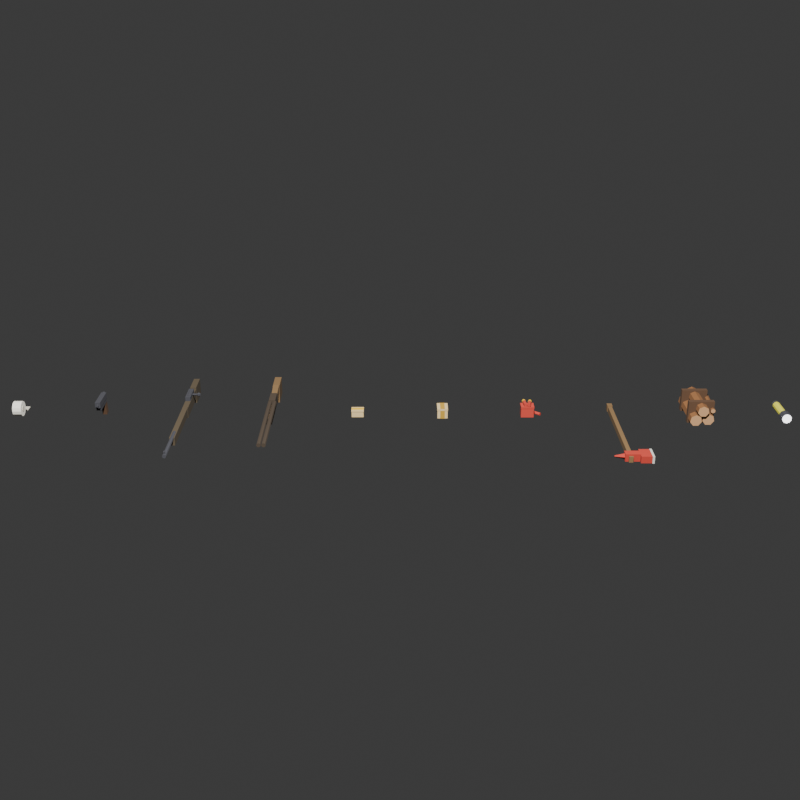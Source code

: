 # Source: items.blend  (saved by Blender 5.1.30; exported with 4.5.12 LTS)
import bpy
from mathutils import Matrix  # noqa: F401  (used for matrix-valued properties, if any)

bpy.ops.wm.read_factory_settings(use_empty=True)
scene = bpy.context.scene
scene.name = 'Scene'

# ---- collections
col_collection = bpy.data.collections.new('Collection'); scene.collection.children.link(col_collection)
col_items = bpy.data.collections.new('Items'); scene.collection.children.link(col_items)

# ---- materials (node trees are filled in below, after node groups)
mat_beans_label = bpy.data.materials.new('beans_label')
mat_beans_label_dark = bpy.data.materials.new('beans_label_dark')
mat_metal = bpy.data.materials.new('metal')
mat_bottle_blue = bpy.data.materials.new('bottle_blue')
mat_bottle_blue.diffuse_color = (0.07593, 0.3993, 0.6941, 1.0)
mat_cap_blue = bpy.data.materials.new('cap_blue')
mat_cap_blue.diffuse_color = (0.02201, 0.1604, 0.3112, 1.0)
mat_cloth = bpy.data.materials.new('cloth')
mat_cloth.diffuse_color = (0.8122, 0.7818, 0.6941, 1.0)
mat_cloth_grey = bpy.data.materials.new('cloth_grey')
mat_cloth_grey.diffuse_color = (0.586, 0.5542, 0.4647, 1.0)
mat_gun_dark = bpy.data.materials.new('gun_dark')
mat_gun_dark.diffuse_color = (0.03847, 0.03847, 0.04615, 1.0)
mat_grip_brown = bpy.data.materials.new('grip_brown')
mat_grip_brown.diffuse_color = (0.07806, 0.03847, 0.01699, 1.0)
mat_wood = bpy.data.materials.new('wood')
mat_wood.diffuse_color = (0.06575, 0.04778, 0.02537, 1.0)
mat_wood_warm = bpy.data.materials.new('wood_warm')
mat_wood_warm.diffuse_color = (0.1573, 0.09152, 0.03561, 1.0)
mat_shotgun_metal = bpy.data.materials.new('shotgun_metal')
mat_shotgun_metal.diffuse_color = (0.04299, 0.02899, 0.01699, 1.0)
mat_cardboard = bpy.data.materials.new('cardboard')
mat_cardboard.diffuse_color = (0.5795, 0.4313, 0.212, 1.0)
mat_brass = bpy.data.materials.new('brass')
mat_brass.diffuse_color = (0.5924, 0.3686, 0.01607, 1.0)
mat_label_762 = bpy.data.materials.new('label_762')
mat_label_762.diffuse_color = (0.3993, 0.2349, 0.02095, 1.0)
mat_shell_red = bpy.data.materials.new('shell_red')
mat_shell_red.diffuse_color = (0.4423, 0.03847, 0.0231, 1.0)
mat_axe_red = bpy.data.materials.new('axe_red')
mat_axe_red.diffuse_color = (0.3736, 0.02899, 0.01607, 1.0)
mat_log_brown = bpy.data.materials.new('log_brown')
mat_log_brown.diffuse_color = (0.1975, 0.08241, 0.02537, 1.0)
mat_wood_cut = bpy.data.materials.new('wood_cut')
mat_wood_cut.diffuse_color = (0.4423, 0.2468, 0.1166, 1.0)
mat_flash_yellow = bpy.data.materials.new('flash_yellow')
mat_flash_yellow.diffuse_color = (0.586, 0.548, 0.03847, 1.0)
mat_lens = bpy.data.materials.new('lens')
mat_lens.diffuse_color = (1.0, 1.0, 1.0, 1.0)
mat_meat_raw = bpy.data.materials.new('meat_raw')
mat_meat_raw.diffuse_color = (0.3489, 0.06575, 0.06575, 1.0)
mat_bone = bpy.data.materials.new('bone')
mat_bone.diffuse_color = (0.7372, 0.6524, 0.4878, 1.0)
mat_meat_cooked = bpy.data.materials.new('meat_cooked')
mat_meat_cooked.diffuse_color = (0.1975, 0.06575, 0.0231, 1.0)

# ---- material node trees
mat_beans_label.use_nodes = True; mat_beans_label.node_tree.nodes.clear()
_N = mat_beans_label.node_tree.nodes; _L = mat_beans_label.node_tree.links
n0 = _N.new('ShaderNodeBsdfPrincipled'); n0.name = 'Principled BSDF'; n0.location = (-200, 100)
n0.inputs[0].default_value = (0.4704, 0.1304, 0.008373, 1.0)
n0.inputs[2].default_value = 0.9
n1 = _N.new('ShaderNodeOutputMaterial'); n1.name = 'Material Output'; n1.location = (200, 100)
_L.new(n0.outputs[0], n1.inputs[0])
n1.is_active_output = True
mat_beans_label_dark.use_nodes = True; mat_beans_label_dark.node_tree.nodes.clear()
_N = mat_beans_label_dark.node_tree.nodes; _L = mat_beans_label_dark.node_tree.links
n0 = _N.new('ShaderNodeBsdfPrincipled'); n0.name = 'Principled BSDF'; n0.location = (-200, 100)
n0.inputs[0].default_value = (0.259, 0.06575, 0.002932, 1.0)
n0.inputs[2].default_value = 0.9
n1 = _N.new('ShaderNodeOutputMaterial'); n1.name = 'Material Output'; n1.location = (200, 100)
_L.new(n0.outputs[0], n1.inputs[0])
n1.is_active_output = True
mat_metal.use_nodes = True; mat_metal.node_tree.nodes.clear()
_N = mat_metal.node_tree.nodes; _L = mat_metal.node_tree.links
n0 = _N.new('ShaderNodeBsdfPrincipled'); n0.name = 'Principled BSDF'; n0.location = (-200, 100)
n0.inputs[0].default_value = (0.4878, 0.4878, 0.4423, 1.0)
n0.inputs[2].default_value = 0.9
n1 = _N.new('ShaderNodeOutputMaterial'); n1.name = 'Material Output'; n1.location = (200, 100)
_L.new(n0.outputs[0], n1.inputs[0])
n1.is_active_output = True
mat_bottle_blue.use_nodes = True; mat_bottle_blue.node_tree.nodes.clear()
_N = mat_bottle_blue.node_tree.nodes; _L = mat_bottle_blue.node_tree.links
n0 = _N.new('ShaderNodeBsdfPrincipled'); n0.name = 'Principled BSDF'; n0.location = (-200, 100)
n0.inputs[0].default_value = (0.07593, 0.3993, 0.6941, 1.0)
n0.inputs[2].default_value = 0.9
n1 = _N.new('ShaderNodeOutputMaterial'); n1.name = 'Material Output'; n1.location = (200, 100)
_L.new(n0.outputs[0], n1.inputs[0])
n1.is_active_output = True
mat_cap_blue.use_nodes = True; mat_cap_blue.node_tree.nodes.clear()
_N = mat_cap_blue.node_tree.nodes; _L = mat_cap_blue.node_tree.links
n0 = _N.new('ShaderNodeBsdfPrincipled'); n0.name = 'Principled BSDF'; n0.location = (-200, 100)
n0.inputs[0].default_value = (0.02201, 0.1604, 0.3112, 1.0)
n0.inputs[2].default_value = 0.9
n1 = _N.new('ShaderNodeOutputMaterial'); n1.name = 'Material Output'; n1.location = (200, 100)
_L.new(n0.outputs[0], n1.inputs[0])
n1.is_active_output = True
mat_cloth.use_nodes = True; mat_cloth.node_tree.nodes.clear()
_N = mat_cloth.node_tree.nodes; _L = mat_cloth.node_tree.links
n0 = _N.new('ShaderNodeBsdfPrincipled'); n0.name = 'Principled BSDF'; n0.location = (-200, 100)
n0.inputs[0].default_value = (0.8122, 0.7818, 0.6941, 1.0)
n0.inputs[2].default_value = 0.9
n1 = _N.new('ShaderNodeOutputMaterial'); n1.name = 'Material Output'; n1.location = (200, 100)
_L.new(n0.outputs[0], n1.inputs[0])
n1.is_active_output = True
mat_cloth_grey.use_nodes = True; mat_cloth_grey.node_tree.nodes.clear()
_N = mat_cloth_grey.node_tree.nodes; _L = mat_cloth_grey.node_tree.links
n0 = _N.new('ShaderNodeBsdfPrincipled'); n0.name = 'Principled BSDF'; n0.location = (-200, 100)
n0.inputs[0].default_value = (0.586, 0.5542, 0.4647, 1.0)
n0.inputs[2].default_value = 0.9
n1 = _N.new('ShaderNodeOutputMaterial'); n1.name = 'Material Output'; n1.location = (200, 100)
_L.new(n0.outputs[0], n1.inputs[0])
n1.is_active_output = True
mat_gun_dark.use_nodes = True; mat_gun_dark.node_tree.nodes.clear()
_N = mat_gun_dark.node_tree.nodes; _L = mat_gun_dark.node_tree.links
n0 = _N.new('ShaderNodeBsdfPrincipled'); n0.name = 'Principled BSDF'; n0.location = (-200, 100)
n0.inputs[0].default_value = (0.03847, 0.03847, 0.04615, 1.0)
n0.inputs[2].default_value = 0.9
n1 = _N.new('ShaderNodeOutputMaterial'); n1.name = 'Material Output'; n1.location = (200, 100)
_L.new(n0.outputs[0], n1.inputs[0])
n1.is_active_output = True
mat_grip_brown.use_nodes = True; mat_grip_brown.node_tree.nodes.clear()
_N = mat_grip_brown.node_tree.nodes; _L = mat_grip_brown.node_tree.links
n0 = _N.new('ShaderNodeBsdfPrincipled'); n0.name = 'Principled BSDF'; n0.location = (-200, 100)
n0.inputs[0].default_value = (0.07806, 0.03847, 0.01699, 1.0)
n0.inputs[2].default_value = 0.9
n1 = _N.new('ShaderNodeOutputMaterial'); n1.name = 'Material Output'; n1.location = (200, 100)
_L.new(n0.outputs[0], n1.inputs[0])
n1.is_active_output = True
mat_wood.use_nodes = True; mat_wood.node_tree.nodes.clear()
_N = mat_wood.node_tree.nodes; _L = mat_wood.node_tree.links
n0 = _N.new('ShaderNodeBsdfPrincipled'); n0.name = 'Principled BSDF'; n0.location = (-200, 100)
n0.inputs[0].default_value = (0.06575, 0.04778, 0.02537, 1.0)
n0.inputs[2].default_value = 0.9
n1 = _N.new('ShaderNodeOutputMaterial'); n1.name = 'Material Output'; n1.location = (200, 100)
_L.new(n0.outputs[0], n1.inputs[0])
n1.is_active_output = True
mat_wood_warm.use_nodes = True; mat_wood_warm.node_tree.nodes.clear()
_N = mat_wood_warm.node_tree.nodes; _L = mat_wood_warm.node_tree.links
n0 = _N.new('ShaderNodeBsdfPrincipled'); n0.name = 'Principled BSDF'; n0.location = (-200, 100)
n0.inputs[0].default_value = (0.1573, 0.09152, 0.03561, 1.0)
n0.inputs[2].default_value = 0.9
n1 = _N.new('ShaderNodeOutputMaterial'); n1.name = 'Material Output'; n1.location = (200, 100)
_L.new(n0.outputs[0], n1.inputs[0])
n1.is_active_output = True
mat_shotgun_metal.use_nodes = True; mat_shotgun_metal.node_tree.nodes.clear()
_N = mat_shotgun_metal.node_tree.nodes; _L = mat_shotgun_metal.node_tree.links
n0 = _N.new('ShaderNodeBsdfPrincipled'); n0.name = 'Principled BSDF'; n0.location = (-200, 100)
n0.inputs[0].default_value = (0.04299, 0.02899, 0.01699, 1.0)
n0.inputs[2].default_value = 0.9
n1 = _N.new('ShaderNodeOutputMaterial'); n1.name = 'Material Output'; n1.location = (200, 100)
_L.new(n0.outputs[0], n1.inputs[0])
n1.is_active_output = True
mat_cardboard.use_nodes = True; mat_cardboard.node_tree.nodes.clear()
_N = mat_cardboard.node_tree.nodes; _L = mat_cardboard.node_tree.links
n0 = _N.new('ShaderNodeBsdfPrincipled'); n0.name = 'Principled BSDF'; n0.location = (-200, 100)
n0.inputs[0].default_value = (0.5795, 0.4313, 0.212, 1.0)
n0.inputs[2].default_value = 0.9
n1 = _N.new('ShaderNodeOutputMaterial'); n1.name = 'Material Output'; n1.location = (200, 100)
_L.new(n0.outputs[0], n1.inputs[0])
n1.is_active_output = True
mat_brass.use_nodes = True; mat_brass.node_tree.nodes.clear()
_N = mat_brass.node_tree.nodes; _L = mat_brass.node_tree.links
n0 = _N.new('ShaderNodeBsdfPrincipled'); n0.name = 'Principled BSDF'; n0.location = (-200, 100)
n0.inputs[0].default_value = (0.5924, 0.3686, 0.01607, 1.0)
n0.inputs[2].default_value = 0.9
n1 = _N.new('ShaderNodeOutputMaterial'); n1.name = 'Material Output'; n1.location = (200, 100)
_L.new(n0.outputs[0], n1.inputs[0])
n1.is_active_output = True
mat_label_762.use_nodes = True; mat_label_762.node_tree.nodes.clear()
_N = mat_label_762.node_tree.nodes; _L = mat_label_762.node_tree.links
n0 = _N.new('ShaderNodeBsdfPrincipled'); n0.name = 'Principled BSDF'; n0.location = (-200, 100)
n0.inputs[0].default_value = (0.3993, 0.2349, 0.02095, 1.0)
n0.inputs[2].default_value = 0.9
n1 = _N.new('ShaderNodeOutputMaterial'); n1.name = 'Material Output'; n1.location = (200, 100)
_L.new(n0.outputs[0], n1.inputs[0])
n1.is_active_output = True
mat_shell_red.use_nodes = True; mat_shell_red.node_tree.nodes.clear()
_N = mat_shell_red.node_tree.nodes; _L = mat_shell_red.node_tree.links
n0 = _N.new('ShaderNodeBsdfPrincipled'); n0.name = 'Principled BSDF'; n0.location = (-200, 100)
n0.inputs[0].default_value = (0.4423, 0.03847, 0.0231, 1.0)
n0.inputs[2].default_value = 0.9
n1 = _N.new('ShaderNodeOutputMaterial'); n1.name = 'Material Output'; n1.location = (200, 100)
_L.new(n0.outputs[0], n1.inputs[0])
n1.is_active_output = True
mat_axe_red.use_nodes = True; mat_axe_red.node_tree.nodes.clear()
_N = mat_axe_red.node_tree.nodes; _L = mat_axe_red.node_tree.links
n0 = _N.new('ShaderNodeBsdfPrincipled'); n0.name = 'Principled BSDF'; n0.location = (-200, 100)
n0.inputs[0].default_value = (0.3736, 0.02899, 0.01607, 1.0)
n0.inputs[2].default_value = 0.9
n1 = _N.new('ShaderNodeOutputMaterial'); n1.name = 'Material Output'; n1.location = (200, 100)
_L.new(n0.outputs[0], n1.inputs[0])
n1.is_active_output = True
mat_log_brown.use_nodes = True; mat_log_brown.node_tree.nodes.clear()
_N = mat_log_brown.node_tree.nodes; _L = mat_log_brown.node_tree.links
n0 = _N.new('ShaderNodeBsdfPrincipled'); n0.name = 'Principled BSDF'; n0.location = (-200, 100)
n0.inputs[0].default_value = (0.1975, 0.08241, 0.02537, 1.0)
n0.inputs[2].default_value = 0.9
n1 = _N.new('ShaderNodeOutputMaterial'); n1.name = 'Material Output'; n1.location = (200, 100)
_L.new(n0.outputs[0], n1.inputs[0])
n1.is_active_output = True
mat_wood_cut.use_nodes = True; mat_wood_cut.node_tree.nodes.clear()
_N = mat_wood_cut.node_tree.nodes; _L = mat_wood_cut.node_tree.links
n0 = _N.new('ShaderNodeBsdfPrincipled'); n0.name = 'Principled BSDF'; n0.location = (-200, 100)
n0.inputs[0].default_value = (0.4423, 0.2468, 0.1166, 1.0)
n0.inputs[2].default_value = 0.9
n1 = _N.new('ShaderNodeOutputMaterial'); n1.name = 'Material Output'; n1.location = (200, 100)
_L.new(n0.outputs[0], n1.inputs[0])
n1.is_active_output = True
mat_flash_yellow.use_nodes = True; mat_flash_yellow.node_tree.nodes.clear()
_N = mat_flash_yellow.node_tree.nodes; _L = mat_flash_yellow.node_tree.links
n0 = _N.new('ShaderNodeBsdfPrincipled'); n0.name = 'Principled BSDF'; n0.location = (-200, 100)
n0.inputs[0].default_value = (0.586, 0.548, 0.03847, 1.0)
n0.inputs[2].default_value = 0.9
n1 = _N.new('ShaderNodeOutputMaterial'); n1.name = 'Material Output'; n1.location = (200, 100)
_L.new(n0.outputs[0], n1.inputs[0])
n1.is_active_output = True
mat_lens.use_nodes = True; mat_lens.node_tree.nodes.clear()
_N = mat_lens.node_tree.nodes; _L = mat_lens.node_tree.links
n0 = _N.new('ShaderNodeBsdfPrincipled'); n0.name = 'Principled BSDF'; n0.location = (-200, 100)
n0.inputs[0].default_value = (1.0, 1.0, 1.0, 1.0)
n0.inputs[2].default_value = 0.9
n0.inputs[28].default_value = 2.0
n1 = _N.new('ShaderNodeOutputMaterial'); n1.name = 'Material Output'; n1.location = (200, 100)
_L.new(n0.outputs[0], n1.inputs[0])
n1.is_active_output = True
mat_meat_raw.use_nodes = True; mat_meat_raw.node_tree.nodes.clear()
_N = mat_meat_raw.node_tree.nodes; _L = mat_meat_raw.node_tree.links
n0 = _N.new('ShaderNodeBsdfPrincipled'); n0.name = 'Principled BSDF'; n0.location = (-200, 100)
n0.inputs[0].default_value = (0.3489, 0.06575, 0.06575, 1.0)
n0.inputs[2].default_value = 0.9
n1 = _N.new('ShaderNodeOutputMaterial'); n1.name = 'Material Output'; n1.location = (200, 100)
_L.new(n0.outputs[0], n1.inputs[0])
n1.is_active_output = True
mat_bone.use_nodes = True; mat_bone.node_tree.nodes.clear()
_N = mat_bone.node_tree.nodes; _L = mat_bone.node_tree.links
n0 = _N.new('ShaderNodeBsdfPrincipled'); n0.name = 'Principled BSDF'; n0.location = (-200, 100)
n0.inputs[0].default_value = (0.7372, 0.6524, 0.4878, 1.0)
n0.inputs[2].default_value = 0.9
n1 = _N.new('ShaderNodeOutputMaterial'); n1.name = 'Material Output'; n1.location = (200, 100)
_L.new(n0.outputs[0], n1.inputs[0])
n1.is_active_output = True
mat_meat_cooked.use_nodes = True; mat_meat_cooked.node_tree.nodes.clear()
_N = mat_meat_cooked.node_tree.nodes; _L = mat_meat_cooked.node_tree.links
n0 = _N.new('ShaderNodeBsdfPrincipled'); n0.name = 'Principled BSDF'; n0.location = (-200, 100)
n0.inputs[0].default_value = (0.1975, 0.06575, 0.0231, 1.0)
n0.inputs[2].default_value = 0.9
n1 = _N.new('ShaderNodeOutputMaterial'); n1.name = 'Material Output'; n1.location = (200, 100)
_L.new(n0.outputs[0], n1.inputs[0])
n1.is_active_output = True

# ---- world
world_world = bpy.data.worlds.new('World'); scene.world = world_world
world_world.use_nodes = True; world_world.node_tree.nodes.clear()
_N = world_world.node_tree.nodes; _L = world_world.node_tree.links
n0 = _N.new('ShaderNodeOutputWorld'); n0.name = 'World Output'; n0.location = (200, 100)
n1 = _N.new('ShaderNodeBackground'); n1.name = 'Background'; n1.location = (-200, 100)
n1.inputs[0].default_value = (0.05088, 0.05088, 0.05088, 1.0)
_L.new(n1.outputs[0], n0.inputs[0])
n0.is_active_output = True
world_world.color = (0.05088, 0.05088, 0.05088)
world_world.sun_shadow_jitter_overblur = 0.0

# ---- cameras
cam_camera = bpy.data.cameras.new('Camera')
cam_camera.clip_end = 100.0
cam_camera.ortho_scale = 7.314

# ---- lights
light_light = bpy.data.lights.new('Light', 'POINT')
light_light.energy = 4000.0
light_light.shadow_soft_size = 0.1

# ---- meshes
me_beans = bpy.data.meshes.new('beans')
me_beans.from_pydata([(0.0, 0.04, 0.02), (0.0, 0.04, 0.105), (0.02, 0.03464, 0.02), (0.02, 0.03464, 0.105), (0.03464, 0.02, 0.02), (0.03464, 0.02, 0.105), (0.04, 0.0, 0.02), (0.04, 0.0, 0.105), (0.03464, -0.02, 0.02), (0.03464, -0.02, 0.105), (0.02, -0.03464, 0.02), (0.02, -0.03464, 0.105), (0.0, -0.04, 0.02), (0.0, -0.04, 0.105), (-0.02, -0.03464, 0.02), (-0.02, -0.03464, 0.105), (-0.03464, -0.02, 0.02), (-0.03464, -0.02, 0.105), (-0.04, 0.0, 0.02), (-0.04, 0.0, 0.105), (-0.03464, 0.02, 0.02), (-0.03464, 0.02, 0.105), (-0.02, 0.03464, 0.02), (-0.02, 0.03464, 0.105), (0.0, 0.0435, 0.0), (0.0, 0.0435, 0.024), (0.02175, 0.03767, 0.0), (0.02175, 0.03767, 0.024), (0.03767, 0.02175, 0.0), (0.03767, 0.02175, 0.024), (0.0435, 0.0, 0.0), (0.0435, 0.0, 0.024), (0.03767, -0.02175, 0.0), (0.03767, -0.02175, 0.024), (0.02175, -0.03767, 0.0), (0.02175, -0.03767, 0.024), (0.0, -0.0435, 0.0), (0.0, -0.0435, 0.024), (-0.02175, -0.03767, 0.0), (-0.02175, -0.03767, 0.024), (-0.03767, -0.02175, 0.0), (-0.03767, -0.02175, 0.024), (-0.0435, 0.0, 0.0), (-0.0435, 0.0, 0.024), (-0.03767, 0.02175, 0.0), (-0.03767, 0.02175, 0.024), (-0.02175, 0.03767, 0.0), (-0.02175, 0.03767, 0.024), (0.0, 0.0435, 0.101), (0.0, 0.0435, 0.125), (0.02175, 0.03767, 0.101), (0.02175, 0.03767, 0.125), (0.03767, 0.02175, 0.101), (0.03767, 0.02175, 0.125), (0.0435, 0.0, 0.101), (0.0435, 0.0, 0.125), (0.03767, -0.02175, 0.101), (0.03767, -0.02175, 0.125), (0.02175, -0.03767, 0.101), (0.02175, -0.03767, 0.125), (0.0, -0.0435, 0.101), (0.0, -0.0435, 0.125), (-0.02175, -0.03767, 0.101), (-0.02175, -0.03767, 0.125), (-0.03767, -0.02175, 0.101), (-0.03767, -0.02175, 0.125), (-0.0435, 0.0, 0.101), (-0.0435, 0.0, 0.125), (-0.03767, 0.02175, 0.101), (-0.03767, 0.02175, 0.125), (-0.02175, 0.03767, 0.101), (-0.02175, 0.03767, 0.125)], [], [(0, 1, 3, 2), (2, 3, 5, 4), (4, 5, 7, 6), (6, 7, 9, 8), (8, 9, 11, 10), (10, 11, 13, 12), (12, 13, 15, 14), (14, 15, 17, 16), (16, 17, 19, 18), (18, 19, 21, 20), (3, 1, 23, 21, 19, 17, 15, 13, 11, 9, 7, 5), (20, 21, 23, 22), (22, 23, 1, 0), (0, 2, 4, 6, 8, 10, 12, 14, 16, 18, 20, 22), (24, 25, 27, 26), (26, 27, 29, 28), (28, 29, 31, 30), (30, 31, 33, 32), (32, 33, 35, 34), (34, 35, 37, 36), (36, 37, 39, 38), (38, 39, 41, 40), (40, 41, 43, 42), (42, 43, 45, 44), (27, 25, 47, 45, 43, 41, 39, 37, 35, 33, 31, 29), (44, 45, 47, 46), (46, 47, 25, 24), (24, 26, 28, 30, 32, 34, 36, 38, 40, 42, 44, 46), (48, 49, 51, 50), (50, 51, 53, 52), (52, 53, 55, 54), (54, 55, 57, 56), (56, 57, 59, 58), (58, 59, 61, 60), (60, 61, 63, 62), (62, 63, 65, 64), (64, 65, 67, 66), (66, 67, 69, 68), (51, 49, 71, 69, 67, 65, 63, 61, 59, 57, 55, 53), (68, 69, 71, 70), (70, 71, 49, 48), (48, 50, 52, 54, 56, 58, 60, 62, 64, 66, 68, 70)])
me_beans.polygons.foreach_set('material_index', [0, 0, 0, 0, 0, 0, 0, 0, 0, 0, 0, 0, 0, 0, 2, 2, 2, 2, 2, 2, 2, 2, 2, 2, 2, 2, 2, 2, 2, 2, 2, 2, 2, 2, 2, 2, 2, 2, 2, 2, 2, 2])
_uv = me_beans.uv_layers.new(name='UVMap')
_uv.uv.foreach_set('vector', [1.0, 0.5, 1.0, 1.0, 0.9167, 1.0, 0.9167, 0.5, 0.9167, 0.5, 0.9167, 1.0, 0.8333, 1.0, 0.8333, 0.5, 0.8333, 0.5, 0.8333, 1.0, 0.75, 1.0, 0.75, 0.5, 0.75, 0.5, 0.75, 1.0, 0.6667, 1.0, 0.6667, 0.5, 0.6667, 0.5, 0.6667, 1.0, 0.5833, 1.0, 0.5833, 0.5, 0.5833, 0.5, 0.5833, 1.0, 0.5, 1.0, 0.5, 0.5, 0.5, 0.5, 0.5, 1.0, 0.4167, 1.0, 0.4167, 0.5, 0.4167, 0.5, 0.4167, 1.0, 0.3333, 1.0, 0.3333, 0.5, 0.3333, 0.5, 0.3333, 1.0, 0.25, 1.0, 0.25, 0.5, 0.25, 0.5, 0.25, 1.0, 0.1667, 1.0, 0.1667, 0.5, 0.37, 0.4578, 0.25, 0.49, 0.13, 0.4578, 0.04215, 0.37, 0.01, 0.25, 0.04215, 0.13, 0.13, 0.04215, 0.25, 0.01, 0.37, 0.04215, 0.4578, 0.13, 0.49, 0.25, 0.4578, 0.37, 0.1667, 0.5, 0.1667, 1.0, 0.08333, 1.0, 0.08333, 0.5, 0.08333, 0.5, 0.08333, 1.0, 7.451e-08, 1.0, 7.451e-08, 0.5, 0.75, 0.49, 0.87, 0.4578, 0.9578, 0.37, 0.99, 0.25, 0.9578, 0.13, 0.87, 0.04215, 0.75, 0.01, 0.63, 0.04215, 0.5422, 0.13, 0.51, 0.25, 0.5422, 0.37, 0.63, 0.4578, 1.0, 0.5, 1.0, 1.0, 0.9167, 1.0, 0.9167, 0.5, 0.9167, 0.5, 0.9167, 1.0, 0.8333, 1.0, 0.8333, 0.5, 0.8333, 0.5, 0.8333, 1.0, 0.75, 1.0, 0.75, 0.5, 0.75, 0.5, 0.75, 1.0, 0.6667, 1.0, 0.6667, 0.5, 0.6667, 0.5, 0.6667, 1.0, 0.5833, 1.0, 0.5833, 0.5, 0.5833, 0.5, 0.5833, 1.0, 0.5, 1.0, 0.5, 0.5, 0.5, 0.5, 0.5, 1.0, 0.4167, 1.0, 0.4167, 0.5, 0.4167, 0.5, 0.4167, 1.0, 0.3333, 1.0, 0.3333, 0.5, 0.3333, 0.5, 0.3333, 1.0, 0.25, 1.0, 0.25, 0.5, 0.25, 0.5, 0.25, 1.0, 0.1667, 1.0, 0.1667, 0.5, 0.37, 0.4578, 0.25, 0.49, 0.13, 0.4578, 0.04215, 0.37, 0.01, 0.25, 0.04215, 0.13, 0.13, 0.04215, 0.25, 0.01, 0.37, 0.04215, 0.4578, 0.13, 0.49, 0.25, 0.4578, 0.37, 0.1667, 0.5, 0.1667, 1.0, 0.08333, 1.0, 0.08333, 0.5, 0.08333, 0.5, 0.08333, 1.0, 7.451e-08, 1.0, 7.451e-08, 0.5, 0.75, 0.49, 0.87, 0.4578, 0.9578, 0.37, 0.99, 0.25, 0.9578, 0.13, 0.87, 0.04215, 0.75, 0.01, 0.63, 0.04215, 0.5422, 0.13, 0.51, 0.25, 0.5422, 0.37, 0.63, 0.4578, 1.0, 0.5, 1.0, 1.0, 0.9167, 1.0, 0.9167, 0.5, 0.9167, 0.5, 0.9167, 1.0, 0.8333, 1.0, 0.8333, 0.5, 0.8333, 0.5, 0.8333, 1.0, 0.75, 1.0, 0.75, 0.5, 0.75, 0.5, 0.75, 1.0, 0.6667, 1.0, 0.6667, 0.5, 0.6667, 0.5, 0.6667, 1.0, 0.5833, 1.0, 0.5833, 0.5, 0.5833, 0.5, 0.5833, 1.0, 0.5, 1.0, 0.5, 0.5, 0.5, 0.5, 0.5, 1.0, 0.4167, 1.0, 0.4167, 0.5, 0.4167, 0.5, 0.4167, 1.0, 0.3333, 1.0, 0.3333, 0.5, 0.3333, 0.5, 0.3333, 1.0, 0.25, 1.0, 0.25, 0.5, 0.25, 0.5, 0.25, 1.0, 0.1667, 1.0, 0.1667, 0.5, 0.37, 0.4578, 0.25, 0.49, 0.13, 0.4578, 0.04215, 0.37, 0.01, 0.25, 0.04215, 0.13, 0.13, 0.04215, 0.25, 0.01, 0.37, 0.04215, 0.4578, 0.13, 0.49, 0.25, 0.4578, 0.37, 0.1667, 0.5, 0.1667, 1.0, 0.08333, 1.0, 0.08333, 0.5, 0.08333, 0.5, 0.08333, 1.0, 7.451e-08, 1.0, 7.451e-08, 0.5, 0.75, 0.49, 0.87, 0.4578, 0.9578, 0.37, 0.99, 0.25, 0.9578, 0.13, 0.87, 0.04215, 0.75, 0.01, 0.63, 0.04215, 0.5422, 0.13, 0.51, 0.25, 0.5422, 0.37, 0.63, 0.4578])
me_beans.materials.append(mat_beans_label)
me_beans.materials.append(mat_beans_label_dark)
me_beans.materials.append(mat_metal)
me_beans.update()
me_water_bottle = bpy.data.meshes.new('water_bottle')
me_water_bottle.from_pydata([(0.0, 0.016, 0.165), (0.0, 0.038, 0.13), (0.0, 0.038, 0.0), (0.0, 0.038, 0.13), (0.019, 0.03291, 0.0), (0.019, 0.03291, 0.13), (0.03291, 0.019, 0.0), (0.03291, 0.019, 0.13), (0.038, 0.0, 0.0), (0.038, 0.0, 0.13), (0.03291, -0.019, 0.0), (0.03291, -0.019, 0.13), (0.019, -0.03291, 0.0), (0.019, -0.03291, 0.13), (0.0, -0.038, 0.0), (0.0, -0.038, 0.13), (-0.019, -0.03291, 0.0), (-0.019, -0.03291, 0.13), (-0.03291, -0.019, 0.0), (-0.03291, -0.019, 0.13), (-0.038, 0.0, 0.0), (-0.038, 0.0, 0.13), (-0.03291, 0.019, 0.0), (-0.03291, 0.019, 0.13), (-0.019, 0.03291, 0.0), (-0.019, 0.03291, 0.13), (0.019, 0.03291, 0.13), (0.008, 0.01386, 0.165), (0.03291, 0.019, 0.13), (0.01386, 0.008, 0.165), (0.038, 0.0, 0.13), (0.016, 0.0, 0.165), (0.03291, -0.019, 0.13), (0.01386, -0.008, 0.165), (0.019, -0.03291, 0.13), (0.008, -0.01386, 0.165), (0.0, -0.038, 0.13), (0.0, -0.016, 0.165), (-0.019, -0.03291, 0.13), (-0.008, -0.01386, 0.165), (-0.03291, -0.019, 0.13), (-0.01386, -0.008, 0.165), (-0.038, 0.0, 0.13), (-0.016, 0.0, 0.165), (-0.03291, 0.019, 0.13), (-0.01386, 0.008, 0.165), (-0.019, 0.03291, 0.13), (-0.008, 0.01386, 0.165), (0.0, 0.016, 0.165), (0.0, 0.016, 0.183), (0.008, 0.01386, 0.165), (0.008, 0.01386, 0.183), (0.01386, 0.008, 0.165), (0.01386, 0.008, 0.183), (0.016, 0.0, 0.165), (0.016, 0.0, 0.183), (0.01386, -0.008, 0.165), (0.01386, -0.008, 0.183), (0.008, -0.01386, 0.165), (0.008, -0.01386, 0.183), (0.0, -0.016, 0.165), (0.0, -0.016, 0.183), (-0.008, -0.01386, 0.165), (-0.008, -0.01386, 0.183), (-0.01386, -0.008, 0.165), (-0.01386, -0.008, 0.183), (-0.016, 0.0, 0.165), (-0.016, 0.0, 0.183), (-0.01386, 0.008, 0.165), (-0.01386, 0.008, 0.183), (-0.008, 0.01386, 0.165), (-0.008, 0.01386, 0.183), (0.0, 0.0195, 0.183), (0.0, 0.0195, 0.207), (0.00975, 0.01689, 0.183), (0.00975, 0.01689, 0.207), (0.01689, 0.00975, 0.183), (0.01689, 0.00975, 0.207), (0.0195, 0.0, 0.183), (0.0195, 0.0, 0.207), (0.01689, -0.00975, 0.183), (0.01689, -0.00975, 0.207), (0.00975, -0.01689, 0.183), (0.00975, -0.01689, 0.207), (0.0, -0.0195, 0.183), (0.0, -0.0195, 0.207), (-0.00975, -0.01689, 0.183), (-0.00975, -0.01689, 0.207), (-0.01689, -0.00975, 0.183), (-0.01689, -0.00975, 0.207), (-0.0195, 0.0, 0.183), (-0.0195, 0.0, 0.207), (-0.01689, 0.00975, 0.183), (-0.01689, 0.00975, 0.207), (-0.00975, 0.01689, 0.183), (-0.00975, 0.01689, 0.207)], [], [(66, 67, 69, 68), (44, 45, 47, 46), (2, 3, 5, 4), (68, 69, 71, 70), (42, 43, 45, 44), (4, 5, 7, 6), (62, 63, 65, 64), (40, 41, 43, 42), (6, 7, 9, 8), (60, 61, 63, 62), (38, 39, 41, 40), (8, 9, 11, 10), (58, 59, 61, 60), (36, 37, 39, 38), (10, 11, 13, 12), (56, 57, 59, 58), (34, 35, 37, 36), (12, 13, 15, 14), (54, 55, 57, 56), (32, 33, 35, 34), (14, 15, 17, 16), (52, 53, 55, 54), (30, 31, 33, 32), (16, 17, 19, 18), (50, 51, 53, 52), (28, 29, 31, 30), (18, 19, 21, 20), (48, 49, 51, 50), (26, 27, 29, 28), (20, 21, 23, 22), (5, 3, 25, 23, 21, 19, 17, 15, 13, 11, 9, 7), (1, 0, 27, 26), (22, 23, 25, 24), (64, 65, 67, 66), (46, 47, 0, 1), (24, 25, 3, 2), (2, 4, 6, 8, 10, 12, 14, 16, 18, 20, 22, 24), (70, 71, 49, 48), (72, 73, 75, 74), (74, 75, 77, 76), (76, 77, 79, 78), (78, 79, 81, 80), (80, 81, 83, 82), (82, 83, 85, 84), (84, 85, 87, 86), (86, 87, 89, 88), (88, 89, 91, 90), (90, 91, 93, 92), (75, 73, 95, 93, 91, 89, 87, 85, 83, 81, 79, 77), (92, 93, 95, 94), (94, 95, 73, 72), (72, 74, 76, 78, 80, 82, 84, 86, 88, 90, 92, 94)])
me_water_bottle.polygons.foreach_set('material_index', [0, 0, 0, 0, 0, 0, 0, 0, 0, 0, 0, 0, 0, 0, 0, 0, 0, 0, 0, 0, 0, 0, 0, 0, 0, 0, 0, 0, 0, 0, 0, 0, 0, 0, 0, 0, 0, 0, 1, 1, 1, 1, 1, 1, 1, 1, 1, 1, 1, 1, 1, 1])
me_water_bottle.materials.append(mat_bottle_blue)
me_water_bottle.materials.append(mat_cap_blue)
me_water_bottle.update()
me_bandage = bpy.data.meshes.new('bandage')
me_bandage.from_pydata([(-0.024, 0.03078, 0.03561), (-0.024, 0.02846, 0.03235), (-0.025, 0.045, 0.046), (0.025, 0.045, 0.046), (-0.025, 0.04054, 0.02648), (0.025, 0.04054, 0.02648), (-0.025, 0.02806, 0.01082), (0.025, 0.02806, 0.01082), (-0.025, 0.01001, 0.002128), (0.025, 0.01001, 0.002128), (-0.025, -0.01001, 0.002128), (0.025, -0.01001, 0.002128), (-0.025, -0.02806, 0.01082), (0.025, -0.02806, 0.01082), (-0.025, -0.04054, 0.02648), (0.025, -0.04054, 0.02648), (-0.025, -0.045, 0.046), (0.025, -0.045, 0.046), (-0.025, -0.04054, 0.06552), (0.025, -0.04054, 0.06552), (-0.025, -0.02806, 0.08118), (0.025, -0.02806, 0.08118), (-0.025, -0.01001, 0.08987), (0.025, -0.01001, 0.08987), (-0.025, 0.01001, 0.08987), (0.025, 0.01001, 0.08987), (-0.025, 0.02806, 0.08118), (0.025, 0.02806, 0.08118), (-0.025, 0.04054, 0.06552), (0.025, 0.04054, 0.06552), (-0.027, 0.018, 0.046), (0.027, 0.018, 0.046), (-0.027, 0.01456, 0.03542), (0.027, 0.01456, 0.03542), (-0.027, 0.005562, 0.02888), (0.027, 0.005562, 0.02888), (-0.027, -0.005562, 0.02888), (0.027, -0.005562, 0.02888), (-0.027, -0.01456, 0.03542), (0.027, -0.01456, 0.03542), (-0.027, -0.018, 0.046), (0.027, -0.018, 0.046), (-0.027, -0.01456, 0.05658), (0.027, -0.01456, 0.05658), (-0.027, -0.005562, 0.06312), (0.027, -0.005562, 0.06312), (-0.027, 0.005562, 0.06312), (0.027, 0.005562, 0.06312), (-0.027, 0.01456, 0.05658), (0.027, 0.01456, 0.05658), (-0.024, 0.07322, 0.0003938), (-0.024, 0.07554, 0.003649), (0.024, 0.02846, 0.03235), (0.024, 0.03078, 0.03561), (0.024, 0.07322, 0.0003938), (0.024, 0.07554, 0.003649), (-0.024, 0.0705, 0.0), (-0.024, 0.0705, 0.004), (-0.024, 0.1255, 0.0), (-0.024, 0.1255, 0.004), (0.024, 0.0705, 0.0), (0.024, 0.0705, 0.004), (0.024, 0.1255, 0.0), (0.024, 0.1255, 0.004)], [], [(38, 40, 42, 44, 46, 48, 30, 32, 34, 36), (50, 54, 52, 1), (2, 3, 5, 4), (46, 47, 49, 48), (36, 37, 39, 38), (4, 5, 7, 6), (44, 45, 47, 46), (6, 7, 9, 8), (58, 62, 60, 56), (55, 51, 0, 53), (8, 9, 11, 10), (50, 51, 55, 54), (34, 35, 37, 36), (10, 11, 13, 12), (42, 43, 45, 44), (12, 13, 15, 14), (63, 59, 57, 61), (56, 57, 59, 58), (14, 15, 17, 16), (54, 55, 53, 52), (32, 33, 35, 34), (16, 17, 19, 18), (40, 41, 43, 42), (18, 19, 21, 20), (60, 61, 57, 56), (20, 21, 23, 22), (52, 53, 0, 1), (30, 31, 33, 32), (22, 23, 25, 24), (38, 39, 41, 40), (24, 25, 27, 26), (5, 3, 29, 27, 25, 23, 21, 19, 17, 15, 13, 11, 9, 7), (62, 63, 61, 60), (26, 27, 29, 28), (1, 0, 51, 50), (28, 29, 3, 2), (2, 4, 6, 8, 10, 12, 14, 16, 18, 20, 22, 24, 26, 28), (58, 59, 63, 62), (48, 49, 31, 30), (49, 47, 45, 43, 41, 39, 37, 35, 33, 31)])
me_bandage.polygons.foreach_set('material_index', [1, 1, 0, 1, 1, 0, 1, 0, 1, 1, 0, 1, 1, 0, 1, 0, 1, 1, 0, 1, 1, 0, 1, 0, 1, 0, 1, 1, 0, 1, 0, 0, 1, 0, 1, 0, 0, 1, 1, 1])
me_bandage.materials.append(mat_cloth)
me_bandage.materials.append(mat_cloth_grey)
me_bandage.update()
me_pistol = bpy.data.meshes.new('pistol')
me_pistol.from_pydata([(-0.015, -0.1125, 0.09746), (-0.015, -0.1125, 0.1315), (-0.015, 0.0425, 0.09746), (-0.015, 0.0425, 0.1315), (0.015, -0.1125, 0.09746), (0.015, -0.1125, 0.1315), (0.015, 0.0425, 0.09746), (0.015, 0.0425, 0.1315), (-0.014, -0.095, 0.07546), (-0.014, -0.095, 0.09746), (-0.014, 0.035, 0.07546), (-0.014, 0.035, 0.09746), (0.014, -0.095, 0.07546), (0.014, -0.095, 0.09746), (0.014, 0.035, 0.07546), (0.014, 0.035, 0.09746), (-0.013, 0.01771, 0.0), (-0.013, 0.0008764, 0.09248), (-0.013, 0.05312, 0.006445), (-0.013, 0.03629, 0.09893), (0.013, 0.01771, 0.0), (0.013, 0.0008764, 0.09248), (0.013, 0.05312, 0.006445), (0.013, 0.03629, 0.09893), (-0.005, -0.061, 0.05846), (-0.005, -0.061, 0.06446), (-0.005, -0.015, 0.05846), (-0.005, -0.015, 0.06446), (0.005, -0.061, 0.05846), (0.005, -0.061, 0.06446), (0.005, -0.015, 0.05846), (0.005, -0.015, 0.06446), (-0.005, -0.061, 0.06146), (-0.005, -0.061, 0.07746), (-0.005, -0.055, 0.06146), (-0.005, -0.055, 0.07746), (0.005, -0.061, 0.06146), (0.005, -0.061, 0.07746), (0.005, -0.055, 0.06146), (0.005, -0.055, 0.07746), (-0.004, -0.0295, 0.06246), (-0.004, -0.0295, 0.07646), (-0.004, -0.0225, 0.06246), (-0.004, -0.0225, 0.07646), (0.004, -0.0295, 0.06246), (0.004, -0.0295, 0.07646), (0.004, -0.0225, 0.06246), (0.004, -0.0225, 0.07646), (-0.006, 0.04165, 0.136), (-0.006, 0.0372, 0.1238), (0.0, -0.11, 0.122), (0.0, -0.126, 0.122), (0.005303, -0.11, 0.1198), (0.005303, -0.126, 0.1198), (0.0075, -0.11, 0.1145), (0.0075, -0.126, 0.1145), (0.005303, -0.11, 0.1092), (0.005303, -0.126, 0.1092), (0.0, -0.11, 0.107), (0.0, -0.126, 0.107), (-0.005303, -0.11, 0.1092), (-0.005303, -0.126, 0.1092), (-0.0075, -0.11, 0.1145), (-0.0075, -0.126, 0.1145), (-0.005303, -0.11, 0.1198), (-0.005303, -0.126, 0.1198), (-0.006, 0.05035, 0.119), (-0.006, 0.0548, 0.1312), (0.006, 0.0372, 0.1238), (0.006, 0.04165, 0.136), (0.006, 0.05035, 0.119), (0.006, 0.0548, 0.1312)], [], [(0, 1, 3, 2), (2, 3, 7, 6), (6, 7, 5, 4), (4, 5, 1, 0), (2, 6, 4, 0), (7, 3, 1, 5), (8, 9, 11, 10), (10, 11, 15, 14), (14, 15, 13, 12), (12, 13, 9, 8), (10, 14, 12, 8), (15, 11, 9, 13), (16, 17, 19, 18), (18, 19, 23, 22), (22, 23, 21, 20), (20, 21, 17, 16), (18, 22, 20, 16), (23, 19, 17, 21), (24, 25, 27, 26), (26, 27, 31, 30), (30, 31, 29, 28), (28, 29, 25, 24), (26, 30, 28, 24), (31, 27, 25, 29), (32, 33, 35, 34), (34, 35, 39, 38), (38, 39, 37, 36), (36, 37, 33, 32), (34, 38, 36, 32), (39, 35, 33, 37), (40, 41, 43, 42), (42, 43, 47, 46), (46, 47, 45, 44), (44, 45, 41, 40), (42, 46, 44, 40), (47, 43, 41, 45), (50, 51, 53, 52), (71, 67, 48, 69), (52, 53, 55, 54), (66, 70, 68, 49), (54, 55, 57, 56), (68, 69, 48, 49), (56, 57, 59, 58), (70, 71, 69, 68), (58, 59, 61, 60), (66, 67, 71, 70), (60, 61, 63, 62), (53, 51, 65, 63, 61, 59, 57, 55), (49, 48, 67, 66), (62, 63, 65, 64), (64, 65, 51, 50), (50, 52, 54, 56, 58, 60, 62, 64)])
me_pistol.polygons.foreach_set('material_index', [0, 0, 0, 0, 0, 0, 0, 0, 0, 0, 0, 0, 1, 1, 1, 1, 1, 1, 0, 0, 0, 0, 0, 0, 0, 0, 0, 0, 0, 0, 0, 0, 0, 0, 0, 0, 0, 0, 0, 0, 0, 0, 0, 0, 0, 0, 0, 0, 0, 0, 0, 0])
me_pistol.materials.append(mat_gun_dark)
me_pistol.materials.append(mat_grip_brown)
me_pistol.update()
me_rifle = bpy.data.meshes.new('rifle')
me_rifle.from_pydata([(-0.018, 0.19, 0.0), (-0.018, 0.19, 0.1), (-0.018, 0.33, 0.0), (-0.018, 0.33, 0.1), (0.018, 0.19, 0.0), (0.018, 0.19, 0.1), (0.018, 0.33, 0.0), (0.018, 0.33, 0.1), (-0.0165, -0.1, 0.031), (-0.0165, -0.1, 0.089), (-0.0165, 0.2, 0.031), (-0.0165, 0.2, 0.089), (0.0165, -0.1, 0.031), (0.0165, -0.1, 0.089), (0.0165, 0.2, 0.031), (0.0165, 0.2, 0.089), (-0.015, -0.5, 0.045), (-0.015, -0.5, 0.091), (-0.015, -0.08, 0.045), (-0.015, -0.08, 0.091), (0.015, -0.5, 0.045), (0.015, -0.5, 0.091), (0.015, -0.08, 0.045), (0.015, -0.08, 0.091), (-0.015, 0.01, 0.082), (-0.015, 0.01, 0.114), (-0.015, 0.14, 0.082), (-0.015, 0.14, 0.114), (0.015, 0.01, 0.082), (0.015, 0.01, 0.114), (0.015, 0.14, 0.082), (0.015, 0.14, 0.114), (-0.004, -0.712, 0.11), (-0.004, -0.712, 0.094), (0.0, -0.42, 0.097), (0.0, -0.72, 0.097), (0.007778, -0.42, 0.09378), (0.007778, -0.72, 0.09378), (0.011, -0.42, 0.086), (0.011, -0.72, 0.086), (0.007778, -0.42, 0.07822), (0.007778, -0.72, 0.07822), (0.0, -0.42, 0.075), (0.0, -0.72, 0.075), (-0.007778, -0.42, 0.07822), (-0.007778, -0.72, 0.07822), (-0.011, -0.42, 0.086), (-0.011, -0.72, 0.086), (-0.007778, -0.42, 0.09378), (-0.007778, -0.72, 0.09378), (-0.004, -0.698, 0.094), (-0.004, -0.698, 0.11), (0.004, -0.712, 0.094), (0.004, -0.712, 0.11), (0.004, -0.698, 0.094), (0.004, -0.698, 0.11), (0.06141, 0.07817, 0.09419), (0.052, 0.085, 0.087), (0.0, 0.1025, 0.119), (0.0, 0.0275, 0.119), (0.007778, 0.1025, 0.1158), (0.007778, 0.0275, 0.1158), (0.011, 0.1025, 0.108), (0.011, 0.0275, 0.108), (0.007778, 0.1025, 0.1002), (0.007778, 0.0275, 0.1002), (0.0, 0.1025, 0.097), (0.0, 0.0275, 0.097), (-0.007778, 0.1025, 0.1002), (-0.007778, 0.0275, 0.1002), (-0.011, 0.1025, 0.108), (-0.011, 0.0275, 0.108), (-0.007778, 0.1025, 0.1158), (-0.007778, 0.0275, 0.1158), (0.009, 0.091, 0.1), (0.051, 0.091, 0.1), (0.009, 0.088, 0.0948), (0.051, 0.088, 0.0948), (0.009, 0.082, 0.0948), (0.051, 0.082, 0.0948), (0.009, 0.079, 0.1), (0.051, 0.079, 0.1), (0.009, 0.082, 0.1052), (0.051, 0.082, 0.1052), (0.009, 0.088, 0.1052), (0.051, 0.088, 0.1052), (0.04841, 0.07394, 0.09419), (0.04037, 0.085, 0.09419), (0.04841, 0.09606, 0.09419), (0.06141, 0.09183, 0.09419), (0.05559, 0.07394, 0.1058), (0.04259, 0.07817, 0.1058), (0.04259, 0.09183, 0.1058), (0.05559, 0.09606, 0.1058), (0.06363, 0.085, 0.1058), (0.052, 0.085, 0.113), (-0.005, 0.02, 0.021), (-0.005, 0.02, 0.031), (-0.005, 0.07, 0.021), (-0.005, 0.07, 0.031), (0.005, 0.02, 0.021), (0.005, 0.02, 0.031), (0.005, 0.07, 0.021), (0.005, 0.07, 0.031)], [], [(0, 1, 3, 2), (2, 3, 7, 6), (6, 7, 5, 4), (4, 5, 1, 0), (2, 6, 4, 0), (7, 3, 1, 5), (8, 9, 11, 10), (10, 11, 15, 14), (14, 15, 13, 12), (12, 13, 9, 8), (10, 14, 12, 8), (15, 11, 9, 13), (16, 17, 19, 18), (18, 19, 23, 22), (22, 23, 21, 20), (20, 21, 17, 16), (18, 22, 20, 16), (23, 19, 17, 21), (24, 25, 27, 26), (26, 27, 31, 30), (30, 31, 29, 28), (28, 29, 25, 24), (26, 30, 28, 24), (31, 27, 25, 29), (80, 81, 83, 82), (87, 86, 91), (34, 35, 37, 36), (62, 63, 65, 64), (55, 51, 32, 53), (36, 37, 39, 38), (60, 61, 63, 62), (50, 54, 52, 33), (38, 39, 41, 40), (81, 79, 77, 75, 85, 83), (52, 53, 32, 33), (40, 41, 43, 42), (57, 86, 87), (54, 55, 53, 52), (42, 43, 45, 44), (58, 59, 61, 60), (50, 51, 55, 54), (44, 45, 47, 46), (37, 35, 49, 47, 45, 43, 41, 39), (33, 32, 51, 50), (46, 47, 49, 48), (57, 87, 88), (57, 56, 86), (48, 49, 35, 34), (34, 36, 38, 40, 42, 44, 46, 48), (56, 94, 90), (56, 57, 89), (64, 65, 67, 66), (74, 75, 77, 76), (86, 56, 90), (66, 67, 69, 68), (57, 88, 89), (78, 79, 81, 80), (68, 69, 71, 70), (89, 88, 93), (58, 60, 62, 64, 66, 68, 70, 72), (70, 71, 73, 72), (76, 77, 79, 78), (82, 83, 85, 84), (72, 73, 59, 58), (65, 63, 61, 59, 73, 71, 69, 67), (88, 87, 92), (56, 89, 94), (84, 85, 75, 74), (78, 80, 82, 84, 74, 76), (86, 90, 91), (87, 91, 92), (88, 92, 93), (89, 93, 94), (90, 94, 95), (91, 90, 95), (92, 91, 95), (93, 92, 95), (94, 93, 95), (96, 97, 99, 98), (98, 99, 103, 102), (102, 103, 101, 100), (100, 101, 97, 96), (98, 102, 100, 96), (103, 99, 97, 101)])
me_rifle.polygons.foreach_set('material_index', [0, 0, 0, 0, 0, 0, 0, 0, 0, 0, 0, 0, 0, 0, 0, 0, 0, 0, 1, 1, 1, 1, 1, 1, 1, 1, 1, 1, 1, 1, 1, 1, 1, 1, 1, 1, 1, 1, 1, 1, 1, 1, 1, 1, 1, 1, 1, 1, 1, 1, 1, 1, 1, 1, 1, 1, 1, 1, 1, 1, 1, 1, 1, 1, 1, 1, 1, 1, 1, 1, 1, 1, 1, 1, 1, 1, 1, 1, 1, 1, 1, 1, 1, 1])
me_rifle.materials.append(mat_wood)
me_rifle.materials.append(mat_gun_dark)
me_rifle.update()
me_shotgun = bpy.data.meshes.new('shotgun')
me_shotgun.from_pydata([(-0.02, 0.195, 0.0), (-0.02, 0.195, 0.105), (-0.02, 0.345, 0.0), (-0.02, 0.345, 0.105), (0.02, 0.195, 0.0), (0.02, 0.195, 0.105), (0.02, 0.345, 0.0), (0.02, 0.345, 0.105), (-0.017, 0.06436, 0.03929), (-0.017, 0.05711, 0.09078), (-0.017, 0.2129, 0.06022), (-0.017, 0.2056, 0.1117), (0.017, 0.06436, 0.03929), (0.017, 0.05711, 0.09078), (0.017, 0.2129, 0.06022), (0.017, 0.2056, 0.1117), (-0.019, -0.03, 0.0535), (-0.019, -0.03, 0.1115), (-0.019, 0.08, 0.0535), (-0.019, 0.08, 0.1115), (0.019, -0.03, 0.0535), (0.019, -0.03, 0.1115), (0.019, 0.08, 0.0535), (0.019, 0.08, 0.1115), (-0.018, -0.23, 0.0855), (-0.018, -0.23, 0.0475), (-0.0135, -0.02, 0.107), (-0.0135, -0.6, 0.107), (-0.004661, -0.02, 0.1033), (-0.004661, -0.6, 0.1033), (-0.001, -0.02, 0.0945), (-0.001, -0.6, 0.0945), (-0.004661, -0.02, 0.08566), (-0.004661, -0.6, 0.08566), (-0.0135, -0.02, 0.082), (-0.0135, -0.6, 0.082), (-0.02234, -0.02, 0.08566), (-0.02234, -0.6, 0.08566), (-0.026, -0.02, 0.0945), (-0.026, -0.6, 0.0945), (-0.02234, -0.02, 0.1033), (-0.02234, -0.6, 0.1033), (0.0135, -0.02, 0.107), (0.0135, -0.6, 0.107), (0.02234, -0.02, 0.1033), (0.02234, -0.6, 0.1033), (0.026, -0.02, 0.0945), (0.026, -0.6, 0.0945), (0.02234, -0.02, 0.08566), (0.02234, -0.6, 0.08566), (0.0135, -0.02, 0.082), (0.0135, -0.6, 0.082), (0.004661, -0.02, 0.08566), (0.004661, -0.6, 0.08566), (0.001, -0.02, 0.0945), (0.001, -0.6, 0.0945), (0.004661, -0.02, 0.1033), (0.004661, -0.6, 0.1033), (-0.018, -0.03, 0.0475), (-0.018, -0.03, 0.0855), (0.018, -0.23, 0.0475), (0.018, -0.23, 0.0855), (0.018, -0.03, 0.0475), (0.018, -0.03, 0.0855), (-0.005, 0.0275, 0.0375), (-0.005, 0.0275, 0.0475), (-0.005, 0.0825, 0.0375), (-0.005, 0.0825, 0.0475), (0.005, 0.0275, 0.0375), (0.005, 0.0275, 0.0475), (0.005, 0.0825, 0.0375), (0.005, 0.0825, 0.0475)], [], [(0, 1, 3, 2), (2, 3, 7, 6), (6, 7, 5, 4), (4, 5, 1, 0), (2, 6, 4, 0), (7, 3, 1, 5), (8, 9, 11, 10), (10, 11, 15, 14), (14, 15, 13, 12), (12, 13, 9, 8), (10, 14, 12, 8), (15, 11, 9, 13), (16, 17, 19, 18), (18, 19, 23, 22), (22, 23, 21, 20), (20, 21, 17, 16), (18, 22, 20, 16), (23, 19, 17, 21), (68, 69, 65, 64), (58, 62, 60, 25), (26, 27, 29, 28), (50, 51, 53, 52), (44, 45, 47, 46), (28, 29, 31, 30), (48, 49, 51, 50), (30, 31, 33, 32), (66, 70, 68, 64), (66, 67, 71, 70), (32, 33, 35, 34), (60, 61, 24, 25), (42, 43, 45, 44), (34, 35, 37, 36), (46, 47, 49, 48), (36, 37, 39, 38), (29, 27, 41, 39, 37, 35, 33, 31), (64, 65, 67, 66), (38, 39, 41, 40), (62, 63, 61, 60), (71, 67, 65, 69), (40, 41, 27, 26), (26, 28, 30, 32, 34, 36, 38, 40), (58, 59, 63, 62), (70, 71, 69, 68), (52, 53, 55, 54), (25, 24, 59, 58), (46, 48, 50, 52, 54, 56, 42, 44), (54, 55, 57, 56), (63, 59, 24, 61), (56, 57, 43, 42), (53, 51, 49, 47, 45, 43, 57, 55)])
me_shotgun.polygons.foreach_set('material_index', [0, 0, 0, 0, 0, 0, 0, 0, 0, 0, 0, 0, 1, 1, 1, 1, 1, 1, 1, 0, 1, 1, 1, 1, 1, 1, 1, 1, 1, 0, 1, 1, 1, 1, 1, 1, 1, 0, 1, 1, 1, 0, 1, 1, 0, 1, 1, 0, 1, 1])
me_shotgun.materials.append(mat_wood_warm)
me_shotgun.materials.append(mat_shotgun_metal)
me_shotgun.update()
me_ammo_9mm = bpy.data.meshes.new('ammo_9mm')
me_ammo_9mm.from_pydata([(-0.035, -0.025, 0.001), (-0.035, -0.025, 0.035), (-0.035, 0.025, 0.001), (-0.035, 0.025, 0.035), (0.035, -0.025, 0.001), (0.035, -0.025, 0.035), (0.035, 0.025, 0.001), (0.035, 0.025, 0.035), (-0.0365, -0.0265, 0.034), (-0.0365, -0.0265, 0.044), (-0.0365, 0.0265, 0.034), (-0.0365, 0.0265, 0.044), (0.0365, -0.0265, 0.034), (0.0365, -0.0265, 0.044), (0.0365, 0.0265, 0.034), (0.0365, 0.0265, 0.044), (-0.03575, -0.012, 0.0), (-0.03575, -0.012, 0.046), (-0.03575, 0.012, 0.0), (-0.03575, 0.012, 0.046), (0.03575, -0.012, 0.0), (0.03575, -0.012, 0.046), (0.03575, 0.012, 0.0), (0.03575, 0.012, 0.046)], [], [(0, 1, 3, 2), (2, 3, 7, 6), (6, 7, 5, 4), (4, 5, 1, 0), (2, 6, 4, 0), (7, 3, 1, 5), (8, 9, 11, 10), (10, 11, 15, 14), (14, 15, 13, 12), (12, 13, 9, 8), (10, 14, 12, 8), (15, 11, 9, 13), (16, 17, 19, 18), (18, 19, 23, 22), (22, 23, 21, 20), (20, 21, 17, 16), (18, 22, 20, 16), (23, 19, 17, 21)])
me_ammo_9mm.polygons.foreach_set('material_index', [0, 0, 0, 0, 0, 0, 0, 0, 0, 0, 0, 0, 1, 1, 1, 1, 1, 1])
me_ammo_9mm.materials.append(mat_cardboard)
me_ammo_9mm.materials.append(mat_brass)
me_ammo_9mm.update()
me_ammo_762 = bpy.data.meshes.new('ammo_762')
me_ammo_762.from_pydata([(-0.03, -0.0425, 0.001), (-0.03, -0.0425, 0.051), (-0.03, 0.0425, 0.001), (-0.03, 0.0425, 0.051), (0.03, -0.0425, 0.001), (0.03, -0.0425, 0.051), (0.03, 0.0425, 0.001), (0.03, 0.0425, 0.051), (-0.0315, -0.044, 0.05), (-0.0315, -0.044, 0.062), (-0.0315, 0.044, 0.05), (-0.0315, 0.044, 0.062), (0.0315, -0.044, 0.05), (0.0315, -0.044, 0.062), (0.0315, 0.044, 0.05), (0.0315, 0.044, 0.062), (-0.013, -0.04325, 0.0), (-0.013, -0.04325, 0.064), (-0.013, 0.04325, 0.0), (-0.013, 0.04325, 0.064), (0.013, -0.04325, 0.0), (0.013, -0.04325, 0.064), (0.013, 0.04325, 0.0), (0.013, 0.04325, 0.064)], [], [(0, 1, 3, 2), (2, 3, 7, 6), (6, 7, 5, 4), (4, 5, 1, 0), (2, 6, 4, 0), (7, 3, 1, 5), (8, 9, 11, 10), (10, 11, 15, 14), (14, 15, 13, 12), (12, 13, 9, 8), (10, 14, 12, 8), (15, 11, 9, 13), (16, 17, 19, 18), (18, 19, 23, 22), (22, 23, 21, 20), (20, 21, 17, 16), (18, 22, 20, 16), (23, 19, 17, 21)])
me_ammo_762.polygons.foreach_set('material_index', [0, 0, 0, 0, 0, 0, 0, 0, 0, 0, 0, 0, 1, 1, 1, 1, 1, 1])
me_ammo_762.materials.append(mat_cardboard)
me_ammo_762.materials.append(mat_label_762)
me_ammo_762.update()
me_shells = bpy.data.meshes.new('shells')
me_shells.from_pydata([(-0.0375, -0.029, 0.0013), (-0.0375, -0.029, 0.0593), (-0.0375, 0.029, 0.0013), (-0.0375, 0.029, 0.0593), (0.0375, -0.029, 0.0013), (0.0375, -0.029, 0.0593), (0.0375, 0.029, 0.0013), (0.0375, 0.029, 0.0593), (-0.039, -0.0305, 0.0573), (-0.039, -0.0305, 0.0693), (-0.039, 0.0305, 0.0573), (-0.039, 0.0305, 0.0693), (0.039, -0.0305, 0.0573), (0.039, -0.0305, 0.0693), (0.039, 0.0305, 0.0573), (0.039, 0.0305, 0.0693), (-0.01711, 0.02781, 0.0893), (-0.01089, -0.02381, 0.0893), (-0.01044, 0.02862, 0.08652), (-0.004218, -0.02301, 0.08652), (-0.007681, 0.02895, 0.0798), (-0.001456, -0.02268, 0.0798), (-0.01044, 0.02862, 0.07308), (-0.004218, -0.02301, 0.07308), (-0.01711, 0.02781, 0.0703), (-0.01089, -0.02381, 0.0703), (-0.02378, 0.02701, 0.07308), (-0.01756, -0.02462, 0.07308), (-0.02654, 0.02668, 0.0798), (-0.02032, -0.02495, 0.0798), (-0.02378, 0.02701, 0.08652), (-0.01756, -0.02462, 0.08652), (-0.01831, 0.03774, 0.0906), (-0.01687, 0.02583, 0.0906), (-0.01073, 0.03866, 0.08744), (-0.009291, 0.02674, 0.08744), (-0.007587, 0.03903, 0.0798), (-0.006151, 0.02712, 0.0798), (-0.01073, 0.03866, 0.07216), (-0.009291, 0.02674, 0.07216), (-0.01831, 0.03774, 0.069), (-0.01687, 0.02583, 0.069), (-0.02589, 0.03683, 0.07216), (-0.02445, 0.02491, 0.07216), (-0.02903, 0.03645, 0.0798), (-0.0276, 0.02453, 0.0798), (-0.02589, 0.03683, 0.08744), (-0.02445, 0.02491, 0.08744), (0.01665, 0.02158, 0.0893), (0.007345, -0.02958, 0.0893), (0.02326, 0.02038, 0.08652), (0.01395, -0.03078, 0.08652), (0.026, 0.01988, 0.0798), (0.01669, -0.03128, 0.0798), (0.02326, 0.02038, 0.07308), (0.01395, -0.03078, 0.07308), (0.01665, 0.02158, 0.0703), (0.007345, -0.02958, 0.0703), (0.01005, 0.02278, 0.07308), (0.0007362, -0.02838, 0.07308), (0.007308, 0.02328, 0.0798), (-0.002001, -0.02788, 0.0798), (0.01005, 0.02278, 0.08652), (0.0007362, -0.02838, 0.08652), (0.01845, 0.03142, 0.0906), (0.0163, 0.01961, 0.0906), (0.02596, 0.03005, 0.08744), (0.02381, 0.01825, 0.08744), (0.02907, 0.02948, 0.0798), (0.02692, 0.01768, 0.0798), (0.02596, 0.03005, 0.07216), (0.02381, 0.01825, 0.07216), (0.01845, 0.03142, 0.069), (0.0163, 0.01961, 0.069), (0.01093, 0.03279, 0.07216), (0.008783, 0.02098, 0.07216), (0.00782, 0.03335, 0.0798), (0.005671, 0.02155, 0.0798), (0.01093, 0.03279, 0.08744), (0.008783, 0.02098, 0.08744), (0.03763, 0.02816, 0.0203), (0.07837, -0.004162, 0.0203), (0.04181, 0.03342, 0.01752), (0.08254, 0.0011, 0.01752), (0.04354, 0.0356, 0.0108), (0.08427, 0.00328, 0.0108), (0.04181, 0.03342, 0.004082), (0.08254, 0.0011, 0.004082), (0.03763, 0.02816, 0.0013), (0.07837, -0.004162, 0.0013), (0.03346, 0.0229, 0.004082), (0.07419, -0.009424, 0.004082), (0.03173, 0.02072, 0.0108), (0.07246, -0.0116, 0.0108), (0.03346, 0.0229, 0.01752), (0.07419, -0.009424, 0.01752), (0.0298, 0.03438, 0.0216), (0.0392, 0.02692, 0.0216), (0.03455, 0.04036, 0.01844), (0.04395, 0.0329, 0.01844), (0.03651, 0.04284, 0.0108), (0.04591, 0.03538, 0.0108), (0.03455, 0.04036, 0.003163), (0.04395, 0.0329, 0.003163), (0.0298, 0.03438, 0.0), (0.0392, 0.02692, 0.0), (0.02505, 0.0284, 0.003163), (0.03445, 0.02094, 0.003163), (0.02309, 0.02592, 0.0108), (0.03249, 0.01846, 0.0108), (0.02505, 0.0284, 0.01844), (0.03445, 0.02094, 0.01844)], [], [(0, 1, 3, 2), (2, 3, 7, 6), (6, 7, 5, 4), (4, 5, 1, 0), (2, 6, 4, 0), (7, 3, 1, 5), (8, 9, 11, 10), (10, 11, 15, 14), (14, 15, 13, 12), (12, 13, 9, 8), (10, 14, 12, 8), (15, 11, 9, 13), (66, 67, 69, 68), (16, 17, 19, 18), (40, 41, 43, 42), (34, 35, 37, 36), (18, 19, 21, 20), (38, 39, 41, 40), (20, 21, 23, 22), (102, 103, 105, 104), (96, 97, 99, 98), (22, 23, 25, 24), (72, 73, 75, 74), (32, 33, 35, 34), (24, 25, 27, 26), (36, 37, 39, 38), (64, 65, 67, 66), (26, 27, 29, 28), (19, 17, 31, 29, 27, 25, 23, 21), (70, 71, 73, 72), (28, 29, 31, 30), (48, 49, 51, 50), (54, 55, 57, 56), (30, 31, 17, 16), (16, 18, 20, 22, 24, 26, 28, 30), (52, 53, 55, 54), (42, 43, 45, 44), (36, 38, 40, 42, 44, 46, 32, 34), (44, 45, 47, 46), (50, 51, 53, 52), (56, 57, 59, 58), (46, 47, 33, 32), (43, 41, 39, 37, 35, 33, 47, 45), (68, 69, 71, 70), (58, 59, 61, 60), (53, 51, 49, 63, 61, 59, 57, 55), (60, 61, 63, 62), (80, 81, 83, 82), (86, 87, 89, 88), (62, 63, 49, 48), (54, 56, 58, 60, 62, 48, 50, 52), (84, 85, 87, 86), (74, 75, 77, 76), (70, 72, 74, 76, 78, 64, 66, 68), (76, 77, 79, 78), (82, 83, 85, 84), (88, 89, 91, 90), (78, 79, 65, 64), (73, 71, 69, 67, 65, 79, 77, 75), (100, 101, 103, 102), (90, 91, 93, 92), (82, 84, 86, 88, 90, 92, 94, 80), (92, 93, 95, 94), (98, 99, 101, 100), (104, 105, 107, 106), (94, 95, 81, 80), (89, 87, 85, 83, 81, 95, 93, 91), (106, 107, 109, 108), (104, 106, 108, 110, 96, 98, 100, 102), (108, 109, 111, 110), (110, 111, 97, 96), (105, 103, 101, 99, 97, 111, 109, 107)])
me_shells.polygons.foreach_set('material_index', [0, 0, 0, 0, 0, 0, 0, 0, 0, 0, 0, 0, 1, 0, 1, 1, 0, 1, 0, 1, 1, 0, 1, 1, 0, 1, 1, 0, 0, 1, 0, 0, 0, 0, 0, 0, 1, 1, 1, 0, 0, 1, 1, 1, 0, 0, 0, 0, 0, 0, 0, 0, 1, 1, 1, 0, 0, 1, 1, 1, 0, 0, 0, 1, 1, 0, 0, 1, 1, 1, 1, 1])
me_shells.materials.append(mat_shell_red)
me_shells.materials.append(mat_brass)
me_shells.update()
me_axe = bpy.data.meshes.new('axe')
me_axe.from_pydata([(-0.012, -0.62, 0.0), (-0.012, -0.62, 0.034), (-0.012, 0.06, 0.0), (-0.012, 0.06, 0.034), (0.012, -0.62, 0.0), (0.012, -0.62, 0.034), (0.012, 0.06, 0.0), (0.012, 0.06, 0.034), (-0.015, 0.0545, 0.0), (-0.015, 0.0545, 0.04), (-0.015, 0.0895, 0.0), (-0.015, 0.0895, 0.04), (0.015, 0.0545, 0.0), (0.015, 0.0545, 0.04), (0.015, 0.0895, 0.0), (0.015, 0.0895, 0.04), (-0.0305, -0.608, 0.0), (-0.0305, -0.608, 0.044), (-0.0305, -0.562, 0.0), (-0.0305, -0.562, 0.044), (0.0545, -0.608, 0.0), (0.0545, -0.608, 0.044), (0.0545, -0.562, 0.0), (0.0545, -0.562, 0.044), (0.051, -0.632, 0.002), (0.051, -0.632, 0.042), (0.051, -0.538, 0.002), (0.051, -0.538, 0.042), (0.113, -0.632, 0.002), (0.113, -0.632, 0.042), (0.113, -0.538, 0.002), (0.113, -0.538, 0.042), (0.112, -0.634, 0.001), (0.112, -0.634, 0.043), (0.112, -0.536, 0.001), (0.112, -0.536, 0.043), (0.124, -0.634, 0.001), (0.124, -0.634, 0.043), (0.124, -0.536, 0.001), (0.124, -0.536, 0.043), (-0.0305, -0.568, 0.022), (-0.0855, -0.58, 0.022), (-0.0305, -0.585, 0.039), (-0.0855, -0.585, 0.027), (-0.0305, -0.602, 0.022), (-0.0855, -0.59, 0.022), (-0.0305, -0.585, 0.005), (-0.0855, -0.585, 0.017)], [], [(0, 1, 3, 2), (2, 3, 7, 6), (6, 7, 5, 4), (4, 5, 1, 0), (2, 6, 4, 0), (7, 3, 1, 5), (8, 9, 11, 10), (10, 11, 15, 14), (14, 15, 13, 12), (12, 13, 9, 8), (10, 14, 12, 8), (15, 11, 9, 13), (16, 17, 19, 18), (18, 19, 23, 22), (22, 23, 21, 20), (20, 21, 17, 16), (18, 22, 20, 16), (23, 19, 17, 21), (24, 25, 27, 26), (26, 27, 31, 30), (30, 31, 29, 28), (28, 29, 25, 24), (26, 30, 28, 24), (31, 27, 25, 29), (32, 33, 35, 34), (34, 35, 39, 38), (38, 39, 37, 36), (36, 37, 33, 32), (34, 38, 36, 32), (39, 35, 33, 37), (40, 41, 43, 42), (42, 43, 45, 44), (43, 41, 47, 45), (44, 45, 47, 46), (46, 47, 41, 40), (40, 42, 44, 46)])
me_axe.polygons.foreach_set('material_index', [0, 0, 0, 0, 0, 0, 0, 0, 0, 0, 0, 0, 1, 1, 1, 1, 1, 1, 1, 1, 1, 1, 1, 1, 2, 2, 2, 2, 2, 2, 1, 1, 1, 1, 1, 1])
me_axe.materials.append(mat_wood_warm)
me_axe.materials.append(mat_axe_red)
me_axe.materials.append(mat_metal)
me_axe.update()
me_campfire_kit = bpy.data.meshes.new('campfire_kit')
me_campfire_kit.from_pydata([(-0.075, -0.1, 0.132), (-0.075, -0.1, 0.0), (-0.037, 0.15, 0.07), (-0.037, -0.15, 0.07), (-0.009636, 0.15, 0.05682), (-0.009636, -0.15, 0.05682), (-0.002878, 0.15, 0.02721), (-0.002878, -0.15, 0.02721), (-0.02181, 0.15, 0.003466), (-0.02181, -0.15, 0.003466), (-0.05219, 0.15, 0.003466), (-0.05219, -0.15, 0.003466), (-0.07112, 0.15, 0.02721), (-0.07112, -0.15, 0.02721), (-0.06436, 0.15, 0.05682), (-0.06436, -0.15, 0.05682), (0.037, 0.153, 0.07), (0.037, -0.137, 0.07), (0.06436, 0.153, 0.05682), (0.06436, -0.137, 0.05682), (0.07112, 0.153, 0.02721), (0.07112, -0.137, 0.02721), (0.05219, 0.153, 0.003466), (0.05219, -0.137, 0.003466), (0.02181, 0.153, 0.003466), (0.02181, -0.137, 0.003466), (0.002878, 0.153, 0.02721), (0.002878, -0.137, 0.02721), (0.009636, 0.153, 0.05682), (0.009636, -0.137, 0.05682), (0.0, 0.145, 0.126), (0.0, -0.155, 0.126), (0.0258, 0.145, 0.1136), (0.0258, -0.155, 0.1136), (0.03217, 0.145, 0.08566), (0.03217, -0.155, 0.08566), (0.01432, 0.145, 0.06327), (0.01432, -0.155, 0.06327), (-0.01432, 0.145, 0.06327), (-0.01432, -0.155, 0.06327), (-0.03217, 0.145, 0.08566), (-0.03217, -0.155, 0.08566), (-0.0258, 0.145, 0.1136), (-0.0258, -0.155, 0.1136), (0.0798, 0.1398, 0.096), (0.0642, -0.1198, 0.096), (0.0919, 0.139, 0.089), (0.07631, -0.1205, 0.089), (0.0919, 0.139, 0.075), (0.07631, -0.1205, 0.075), (0.0798, 0.1398, 0.068), (0.0642, -0.1198, 0.068), (0.06769, 0.1405, 0.075), (0.0521, -0.119, 0.075), (0.06769, 0.1405, 0.089), (0.0521, -0.119, 0.089), (-0.075, -0.07, 0.0), (-0.075, -0.07, 0.132), (0.075, -0.1, 0.0), (0.075, -0.1, 0.132), (0.075, -0.07, 0.0), (0.075, -0.07, 0.132), (-0.075, 0.07, 0.0), (-0.075, 0.07, 0.132), (-0.075, 0.1, 0.0), (-0.075, 0.1, 0.132), (0.075, 0.07, 0.0), (0.075, 0.07, 0.132), (0.075, 0.1, 0.0), (0.075, 0.1, 0.132)], [], [(22, 23, 25, 24), (18, 19, 21, 20), (2, 3, 5, 4), (62, 63, 65, 64), (56, 57, 61, 60), (4, 5, 7, 6), (34, 35, 37, 36), (56, 60, 58, 1), (6, 7, 9, 8), (20, 21, 23, 22), (16, 17, 19, 18), (8, 9, 11, 10), (64, 65, 69, 68), (32, 33, 35, 34), (10, 11, 13, 12), (5, 3, 15, 13, 11, 9, 7), (36, 37, 39, 38), (12, 13, 15, 14), (30, 31, 33, 32), (44, 45, 47, 46), (14, 15, 3, 2), (2, 4, 6, 8, 10, 12, 14), (50, 51, 53, 52), (24, 25, 27, 26), (21, 19, 17, 29, 27, 25, 23), (46, 47, 49, 48), (26, 27, 29, 28), (48, 49, 51, 50), (64, 68, 66, 62), (28, 29, 17, 16), (24, 26, 28, 16, 18, 20, 22), (60, 61, 59, 58), (38, 39, 41, 40), (66, 67, 63, 62), (38, 40, 42, 30, 32, 34, 36), (40, 41, 43, 42), (58, 59, 0, 1), (53, 51, 49, 47, 45, 55), (42, 43, 31, 30), (37, 35, 33, 31, 43, 41, 39), (1, 0, 57, 56), (52, 53, 55, 54), (68, 69, 67, 66), (61, 57, 0, 59), (54, 55, 45, 44), (50, 52, 54, 44, 46, 48), (69, 65, 63, 67)])
me_campfire_kit.polygons.foreach_set('material_index', [0, 0, 0, 2, 2, 0, 0, 2, 0, 0, 0, 0, 2, 0, 0, 1, 0, 0, 0, 0, 0, 1, 0, 0, 1, 0, 0, 0, 2, 0, 1, 2, 0, 2, 1, 0, 2, 1, 0, 1, 2, 0, 2, 2, 0, 1, 2])
me_campfire_kit.materials.append(mat_log_brown)
me_campfire_kit.materials.append(mat_wood_cut)
me_campfire_kit.materials.append(mat_grip_brown)
me_campfire_kit.update()
me_flashlight = bpy.data.meshes.new('flashlight')
me_flashlight.from_pydata([(0.0, 0.087, 0.053), (0.0, -0.063, 0.053), (0.01293, 0.087, 0.0488), (0.01293, -0.063, 0.0488), (0.02092, 0.087, 0.0378), (0.02092, -0.063, 0.0378), (0.02092, 0.087, 0.0242), (0.02092, -0.063, 0.0242), (0.01293, 0.087, 0.0132), (0.01293, -0.063, 0.0132), (0.0, 0.087, 0.009), (0.0, -0.063, 0.009), (-0.01293, 0.087, 0.0132), (-0.01293, -0.063, 0.0132), (-0.02092, 0.087, 0.0242), (-0.02092, -0.063, 0.0242), (-0.02092, 0.087, 0.0378), (-0.02092, -0.063, 0.0378), (-0.01293, 0.087, 0.0488), (-0.01293, -0.063, 0.0488), (0.0, -0.063, 0.062), (0.0, -0.113, 0.062), (0.01822, -0.063, 0.05608), (0.01822, -0.113, 0.05608), (0.02948, -0.063, 0.04058), (0.02948, -0.113, 0.04058), (0.02948, -0.063, 0.02142), (0.02948, -0.113, 0.02142), (0.01822, -0.063, 0.00592), (0.01822, -0.113, 0.00592), (0.0, -0.063, 3.725e-09), (0.0, -0.113, 0.0), (-0.01822, -0.063, 0.00592), (-0.01822, -0.113, 0.00592), (-0.02948, -0.063, 0.02142), (-0.02948, -0.113, 0.02142), (-0.02948, -0.063, 0.04058), (-0.02948, -0.113, 0.04058), (-0.01822, -0.063, 0.05608), (-0.01822, -0.113, 0.05608), (0.0, -0.11, 0.058), (0.0, -0.118, 0.058), (0.01587, -0.11, 0.05284), (0.01587, -0.118, 0.05284), (0.02568, -0.11, 0.03934), (0.02568, -0.118, 0.03934), (0.02568, -0.11, 0.02266), (0.02568, -0.118, 0.02266), (0.01587, -0.11, 0.009157), (0.01587, -0.118, 0.009157), (0.0, -0.11, 0.004), (0.0, -0.118, 0.004), (-0.01587, -0.11, 0.009157), (-0.01587, -0.118, 0.009157), (-0.02568, -0.11, 0.02266), (-0.02568, -0.118, 0.02266), (-0.02568, -0.11, 0.03934), (-0.02568, -0.118, 0.03934), (-0.01587, -0.11, 0.05284), (-0.01587, -0.118, 0.05284), (0.0, 0.1, 0.055), (0.0, 0.084, 0.055), (0.01411, 0.1, 0.05042), (0.01411, 0.084, 0.05042), (0.02283, 0.1, 0.03842), (0.02283, 0.084, 0.03842), (0.02283, 0.1, 0.02358), (0.02283, 0.084, 0.02358), (0.01411, 0.1, 0.01158), (0.01411, 0.084, 0.01158), (0.0, 0.1, 0.007), (0.0, 0.084, 0.007), (-0.01411, 0.1, 0.01158), (-0.01411, 0.084, 0.01158), (-0.02283, 0.1, 0.02358), (-0.02283, 0.084, 0.02358), (-0.02283, 0.1, 0.03842), (-0.02283, 0.084, 0.03842), (-0.01411, 0.1, 0.05042), (-0.01411, 0.084, 0.05042)], [], [(30, 31, 33, 32), (24, 25, 27, 26), (0, 1, 3, 2), (46, 47, 49, 48), (2, 3, 5, 4), (4, 5, 7, 6), (28, 29, 31, 30), (22, 23, 25, 24), (6, 7, 9, 8), (8, 9, 11, 10), (66, 67, 69, 68), (10, 11, 13, 12), (26, 27, 29, 28), (20, 21, 23, 22), (12, 13, 15, 14), (42, 43, 45, 44), (44, 45, 47, 46), (14, 15, 17, 16), (3, 1, 19, 17, 15, 13, 11, 9, 7, 5), (50, 51, 53, 52), (16, 17, 19, 18), (48, 49, 51, 50), (18, 19, 1, 0), (0, 2, 4, 6, 8, 10, 12, 14, 16, 18), (40, 41, 43, 42), (32, 33, 35, 34), (62, 63, 65, 64), (64, 65, 67, 66), (34, 35, 37, 36), (27, 25, 23, 21, 39, 37, 35, 33, 31, 29), (70, 71, 73, 72), (36, 37, 39, 38), (68, 69, 71, 70), (38, 39, 21, 20), (32, 34, 36, 38, 20, 22, 24, 26, 28, 30), (60, 61, 63, 62), (52, 53, 55, 54), (54, 55, 57, 56), (45, 43, 41, 59, 57, 55, 53, 51, 49, 47), (56, 57, 59, 58), (58, 59, 41, 40), (44, 46, 48, 50, 52, 54, 56, 58, 40, 42), (72, 73, 75, 74), (74, 75, 77, 76), (71, 69, 67, 65, 63, 61, 79, 77, 75, 73), (76, 77, 79, 78), (78, 79, 61, 60), (70, 72, 74, 76, 78, 60, 62, 64, 66, 68)])
me_flashlight.polygons.foreach_set('material_index', [1, 1, 0, 2, 0, 0, 1, 1, 0, 0, 1, 0, 1, 1, 0, 2, 2, 0, 0, 2, 0, 2, 0, 0, 2, 1, 1, 1, 1, 1, 1, 1, 1, 1, 1, 1, 2, 2, 2, 2, 2, 2, 1, 1, 1, 1, 1, 1])
me_flashlight.materials.append(mat_flash_yellow)
me_flashlight.materials.append(mat_gun_dark)
me_flashlight.materials.append(mat_lens)
me_flashlight.update()
me_raw_venison = bpy.data.meshes.new('raw_venison')
me_raw_venison.from_pydata([(-1.236e-05, 0.0, 0.0), (0.03572, -0.04237, 0.02827), (-0.01186, -0.06494, 0.0307), (-0.04191, -8.783e-13, 0.0292), (-0.007666, 0.0664, 0.04989), (0.02548, 0.04129, 0.04191), (0.01313, -0.06757, 0.08205), (-0.032, -0.04063, 0.08081), (-0.02487, 0.04101, 0.08135), (0.008036, 0.06717, 0.08198), (0.04421, 7.113e-12, 0.08274), (-7.938e-06, 0.0, 0.1159), (-0.007176, -0.03859, 0.007453), (0.02125, -0.02504, 0.003254), (0.01289, -0.06508, 0.02362), (0.03924, 0.0, 0.0249), (0.0183, 0.02494, 0.01419), (-0.02421, 0.0, 0.006054), (-0.03268, -0.03969, 0.02431), (-0.005651, 0.03894, 0.02383), (-0.02605, 0.03995, 0.03684), (0.007906, 0.06395, 0.04538), (0.04517, -0.02453, 0.0555), (0.03762, 0.02424, 0.0592), (0.0, -0.07656, 0.0555), (0.02658, -0.06302, 0.05551), (-0.0442, -0.02433, 0.0555), (-0.02513, -0.06168, 0.05548), (-0.01592, 0.06233, 0.06516), (-0.03763, 0.02424, 0.0592), (0.01955, 0.06569, 0.06516), (-1.524e-12, 0.08009, 0.06746), (0.03099, -0.0389, 0.08561), (-0.01205, -0.06335, 0.08596), (-0.03796, 0.0, 0.08543), (-0.007948, 0.06404, 0.08504), (0.02709, 0.04043, 0.08679), (0.008049, -0.04041, 0.1075), (0.02434, -4.619e-13, 0.1051), (-0.02057, -0.02472, 0.1066), (-0.01732, 0.02447, 0.1025), (0.006371, 0.04044, 0.1024), (0.01049, 0.1124, 0.07752), (0.0, 0.12, 0.0695), (0.0, 0.1192, 0.09399), (0.0, 0.06588, 0.08039), (0.00866, 0.1204, 0.08915), (0.00866, 0.06712, 0.07554), (0.00866, 0.1229, 0.07946), (0.00866, 0.06959, 0.06585), (0.0, 0.1241, 0.07461), (0.0, 0.07083, 0.06101), (-0.00866, 0.1229, 0.07946), (-0.00866, 0.06959, 0.06585), (-0.00866, 0.1204, 0.08915), (-0.00866, 0.06712, 0.07554), (-0.004008, 0.1077, 0.07752), (-0.01297, 0.12, 0.07752), (-0.004008, 0.1323, 0.07752), (0.01049, 0.1276, 0.07752), (0.004008, 0.1077, 0.09048), (-0.01049, 0.1124, 0.09048), (-0.01049, 0.1276, 0.09048), (0.004008, 0.1323, 0.09048), (0.01297, 0.12, 0.09048), (0.0, 0.12, 0.0985)], [], [(0, 13, 12), (1, 13, 15), (0, 12, 17), (0, 17, 19), (0, 19, 16), (1, 15, 22), (2, 14, 24), (3, 18, 26), (4, 20, 28), (5, 21, 30), (1, 22, 25), (2, 24, 27), (3, 26, 29), (4, 28, 31), (5, 30, 23), (6, 32, 37), (7, 33, 39), (8, 34, 40), (9, 35, 41), (10, 36, 38), (38, 41, 11), (38, 36, 41), (36, 9, 41), (41, 40, 11), (41, 35, 40), (35, 8, 40), (40, 39, 11), (40, 34, 39), (34, 7, 39), (39, 37, 11), (39, 33, 37), (33, 6, 37), (37, 38, 11), (37, 32, 38), (32, 10, 38), (23, 36, 10), (23, 30, 36), (30, 9, 36), (31, 35, 9), (31, 28, 35), (28, 8, 35), (29, 34, 8), (29, 26, 34), (26, 7, 34), (27, 33, 7), (27, 24, 33), (24, 6, 33), (25, 32, 6), (25, 22, 32), (22, 10, 32), (30, 31, 9), (30, 21, 31), (21, 4, 31), (28, 29, 8), (28, 20, 29), (20, 3, 29), (26, 27, 7), (26, 18, 27), (18, 2, 27), (24, 25, 6), (24, 14, 25), (14, 1, 25), (22, 23, 10), (22, 15, 23), (15, 5, 23), (16, 21, 5), (16, 19, 21), (19, 4, 21), (19, 20, 4), (19, 17, 20), (17, 3, 20), (17, 18, 3), (17, 12, 18), (12, 2, 18), (15, 16, 5), (15, 13, 16), (13, 0, 16), (12, 14, 2), (12, 13, 14), (13, 1, 14), (59, 58, 63), (43, 58, 59), (44, 45, 47, 46), (42, 64, 60), (43, 57, 58), (46, 47, 49, 48), (57, 56, 61), (43, 56, 57), (48, 49, 51, 50), (56, 42, 60), (42, 43, 59), (50, 51, 53, 52), (47, 45, 55, 53, 51, 49), (43, 42, 56), (52, 53, 55, 54), (58, 57, 62), (42, 59, 64), (54, 55, 45, 44), (44, 46, 48, 50, 52, 54), (56, 60, 61), (57, 61, 62), (58, 62, 63), (59, 63, 64), (60, 64, 65), (61, 60, 65), (62, 61, 65), (63, 62, 65), (64, 63, 65)])
me_raw_venison.polygons.foreach_set('material_index', [0, 0, 0, 0, 0, 0, 0, 0, 0, 0, 0, 0, 0, 0, 0, 0, 0, 0, 0, 0, 0, 0, 0, 0, 0, 0, 0, 0, 0, 0, 0, 0, 0, 0, 0, 0, 0, 0, 0, 0, 0, 0, 0, 0, 0, 0, 0, 0, 0, 0, 0, 0, 0, 0, 0, 0, 0, 0, 0, 0, 0, 0, 0, 0, 0, 0, 0, 0, 0, 0, 0, 0, 0, 0, 0, 0, 0, 0, 0, 0, 1, 1, 1, 1, 1, 1, 1, 1, 1, 1, 1, 1, 1, 1, 1, 1, 1, 1, 1, 1, 1, 1, 1, 1, 1, 1, 1, 1])
me_raw_venison.materials.append(mat_meat_raw)
me_raw_venison.materials.append(mat_bone)
me_raw_venison.update()
me_cooked_venison = bpy.data.meshes.new('cooked_venison')
me_cooked_venison.from_pydata([(-1.137e-05, 7.292e-12, 0.0), (0.03286, -0.03898, 0.026), (-0.01091, -0.05974, 0.02825), (-0.03856, 4.04e-12, 0.02687), (-0.007053, 0.06109, 0.04589), (0.02345, 0.03799, 0.03856), (0.01208, -0.06217, 0.07549), (-0.02944, -0.03738, 0.07435), (-0.02288, 0.03773, 0.07484), (0.007394, 0.0618, 0.07542), (0.04067, -3.272e-11, 0.07612), (-7.303e-06, 0.0, 0.1067), (-0.006602, -0.0355, 0.006856), (0.01955, -0.02304, 0.002994), (0.01186, -0.05988, 0.02173), (0.03611, 8.173e-13, 0.02291), (0.01684, 0.02295, 0.01306), (-0.02227, 0.0, 0.005569), (-0.03006, -0.03652, 0.02237), (-0.005199, 0.03582, 0.02192), (-0.02396, 0.03675, 0.03389), (0.007274, 0.05884, 0.04175), (0.04156, -0.02257, 0.05106), (0.03461, 0.0223, 0.05446), (-1.219e-11, -0.07044, 0.05106), (0.02446, -0.05798, 0.05107), (-0.04066, -0.02238, 0.05106), (-0.02312, -0.05674, 0.05104), (-0.01465, 0.05735, 0.05995), (-0.03462, 0.0223, 0.05446), (0.01799, 0.06043, 0.05995), (-3.739e-12, 0.07368, 0.06207), (0.02851, -0.03579, 0.07876), (-0.01109, -0.05829, 0.07909), (-0.03492, -4.205e-12, 0.0786), (-0.007312, 0.05892, 0.07824), (0.02492, 0.0372, 0.07984), (0.007405, -0.03717, 0.09891), (0.02239, 0.0, 0.09671), (-0.01893, -0.02274, 0.09808), (-0.01594, 0.02251, 0.09434), (0.005861, 0.03721, 0.09421), (0.009653, 0.1034, 0.07131), (0.0, 0.1104, 0.06394), (0.0, 0.1096, 0.08647), (0.0, 0.06061, 0.07395), (0.007967, 0.1108, 0.08202), (0.007967, 0.06175, 0.0695), (0.007967, 0.1131, 0.0731), (0.007967, 0.06402, 0.06058), (0.0, 0.1142, 0.06865), (0.0, 0.06516, 0.05613), (-0.007967, 0.1131, 0.0731), (-0.007967, 0.06402, 0.06058), (-0.007967, 0.1108, 0.08202), (-0.007967, 0.06175, 0.0695), (-0.003687, 0.09905, 0.07131), (-0.01193, 0.1104, 0.07131), (-0.003687, 0.1217, 0.07131), (0.009653, 0.1174, 0.07131), (0.003687, 0.09905, 0.08325), (-0.009653, 0.1034, 0.08325), (-0.009653, 0.1174, 0.08325), (0.003687, 0.1217, 0.08325), (0.01193, 0.1104, 0.08325), (0.0, 0.1104, 0.09062)], [], [(0, 13, 12), (1, 13, 15), (0, 12, 17), (0, 17, 19), (0, 19, 16), (1, 15, 22), (2, 14, 24), (3, 18, 26), (4, 20, 28), (5, 21, 30), (1, 22, 25), (2, 24, 27), (3, 26, 29), (4, 28, 31), (5, 30, 23), (6, 32, 37), (7, 33, 39), (8, 34, 40), (9, 35, 41), (10, 36, 38), (38, 41, 11), (38, 36, 41), (36, 9, 41), (41, 40, 11), (41, 35, 40), (35, 8, 40), (40, 39, 11), (40, 34, 39), (34, 7, 39), (39, 37, 11), (39, 33, 37), (33, 6, 37), (37, 38, 11), (37, 32, 38), (32, 10, 38), (23, 36, 10), (23, 30, 36), (30, 9, 36), (31, 35, 9), (31, 28, 35), (28, 8, 35), (29, 34, 8), (29, 26, 34), (26, 7, 34), (27, 33, 7), (27, 24, 33), (24, 6, 33), (25, 32, 6), (25, 22, 32), (22, 10, 32), (30, 31, 9), (30, 21, 31), (21, 4, 31), (28, 29, 8), (28, 20, 29), (20, 3, 29), (26, 27, 7), (26, 18, 27), (18, 2, 27), (24, 25, 6), (24, 14, 25), (14, 1, 25), (22, 23, 10), (22, 15, 23), (15, 5, 23), (16, 21, 5), (16, 19, 21), (19, 4, 21), (19, 20, 4), (19, 17, 20), (17, 3, 20), (17, 18, 3), (17, 12, 18), (12, 2, 18), (15, 16, 5), (15, 13, 16), (13, 0, 16), (12, 14, 2), (12, 13, 14), (13, 1, 14), (59, 58, 63), (43, 58, 59), (44, 45, 47, 46), (42, 64, 60), (43, 57, 58), (46, 47, 49, 48), (57, 56, 61), (43, 56, 57), (48, 49, 51, 50), (56, 42, 60), (42, 43, 59), (50, 51, 53, 52), (47, 45, 55, 53, 51, 49), (43, 42, 56), (52, 53, 55, 54), (58, 57, 62), (42, 59, 64), (54, 55, 45, 44), (44, 46, 48, 50, 52, 54), (56, 60, 61), (57, 61, 62), (58, 62, 63), (59, 63, 64), (60, 64, 65), (61, 60, 65), (62, 61, 65), (63, 62, 65), (64, 63, 65)])
me_cooked_venison.polygons.foreach_set('material_index', [0, 0, 0, 0, 0, 0, 0, 0, 0, 0, 0, 0, 0, 0, 0, 0, 0, 0, 0, 0, 0, 0, 0, 0, 0, 0, 0, 0, 0, 0, 0, 0, 0, 0, 0, 0, 0, 0, 0, 0, 0, 0, 0, 0, 0, 0, 0, 0, 0, 0, 0, 0, 0, 0, 0, 0, 0, 0, 0, 0, 0, 0, 0, 0, 0, 0, 0, 0, 0, 0, 0, 0, 0, 0, 0, 0, 0, 0, 0, 0, 1, 1, 1, 1, 1, 1, 1, 1, 1, 1, 1, 1, 1, 1, 1, 1, 1, 1, 1, 1, 1, 1, 1, 1, 1, 1, 1, 1])
me_cooked_venison.materials.append(mat_meat_cooked)
me_cooked_venison.materials.append(mat_bone)
me_cooked_venison.update()

# ---- objects
ob_light = bpy.data.objects.new('Light', light_light)
ob_camera = bpy.data.objects.new('Camera', cam_camera)
ob_beans = bpy.data.objects.new('beans', me_beans)
ob_water_bottle = bpy.data.objects.new('water_bottle', me_water_bottle)
ob_bandage = bpy.data.objects.new('bandage', me_bandage)
ob_pistol = bpy.data.objects.new('pistol', me_pistol)
ob_rifle = bpy.data.objects.new('rifle', me_rifle)
ob_shotgun = bpy.data.objects.new('shotgun', me_shotgun)
ob_ammo_9mm = bpy.data.objects.new('ammo_9mm', me_ammo_9mm)
ob_ammo_762 = bpy.data.objects.new('ammo_762', me_ammo_762)
ob_shells = bpy.data.objects.new('shells', me_shells)
ob_axe = bpy.data.objects.new('axe', me_axe)
ob_campfire_kit = bpy.data.objects.new('campfire_kit', me_campfire_kit)
ob_flashlight = bpy.data.objects.new('flashlight', me_flashlight)
ob_raw_venison = bpy.data.objects.new('raw_venison', me_raw_venison)
ob_cooked_venison = bpy.data.objects.new('cooked_venison', me_cooked_venison)

# ---- transforms, parenting, visibility, modifiers, constraints
ob_light.location = (3.25, -4.0, 5.0)
ob_light.rotation_euler = (0.6503, 0.05522, 1.866)
ob_light.lock_rotations_4d = False
ob_light.empty_display_type = 'ARROWS'
ob_light.color = (0.0, 0.0, 0.0, 0.0)
ob_light.lineart.crease_threshold = 0.0
ob_camera.location = (3.25, -6.0, 2.7)
ob_camera.rotation_euler = (1.162, -0.0, 0.0)
ob_camera.lock_rotations_4d = False
ob_camera.empty_display_type = 'ARROWS'
ob_camera.color = (0.0, 0.0, 0.0, 0.0)
ob_camera.display_type = 'WIRE'
ob_camera.lineart.crease_threshold = 0.0
ob_beans.location = (0.0, 0.0, 0.0)
ob_water_bottle.location = (0.5, 0.0, 0.0)
ob_bandage.location = (1.0, 0.0, 0.0)
ob_pistol.location = (1.5, 0.0, 0.0)
ob_rifle.location = (2.0, 0.0, 0.0)
ob_shotgun.location = (2.5, 0.0, 0.0)
ob_ammo_9mm.location = (3.0, 0.0, 0.0)
ob_ammo_762.location = (3.5, 0.0, 0.0)
ob_shells.location = (4.0, 0.0, 0.0)
ob_axe.location = (4.5, 0.0, 0.0)
ob_campfire_kit.location = (5.0, 0.0, 0.0)
ob_flashlight.location = (5.5, 0.0, 0.0)
ob_raw_venison.location = (6.0, 0.0, 0.0)
ob_cooked_venison.location = (6.5, 0.0, 0.0)

# ---- collection membership
col_collection.objects.link(ob_light)
col_collection.objects.link(ob_camera)
col_items.objects.link(ob_beans)
col_items.objects.link(ob_water_bottle)
col_items.objects.link(ob_bandage)
col_items.objects.link(ob_pistol)
col_items.objects.link(ob_rifle)
col_items.objects.link(ob_shotgun)
col_items.objects.link(ob_ammo_9mm)
col_items.objects.link(ob_ammo_762)
col_items.objects.link(ob_shells)
col_items.objects.link(ob_axe)
col_items.objects.link(ob_campfire_kit)
col_items.objects.link(ob_flashlight)
col_items.objects.link(ob_raw_venison)
col_items.objects.link(ob_cooked_venison)

# ---- scene / render settings (as saved in the file)
scene.camera = ob_camera
scene.frame_start = 1; scene.frame_end = 250; scene.frame_set(1)
scene.render.engine = 'BLENDER_EEVEE_NEXT'
scene.render.resolution_x = 512
scene.render.resolution_y = 512
scene.render.bake_bias = 0.0
scene.render.bake_samples = 0
scene.cycles.sampling_pattern = 'TABULATED_SOBOL'
scene.eevee.use_volume_custom_range = False
bpy.context.view_layer.update()
